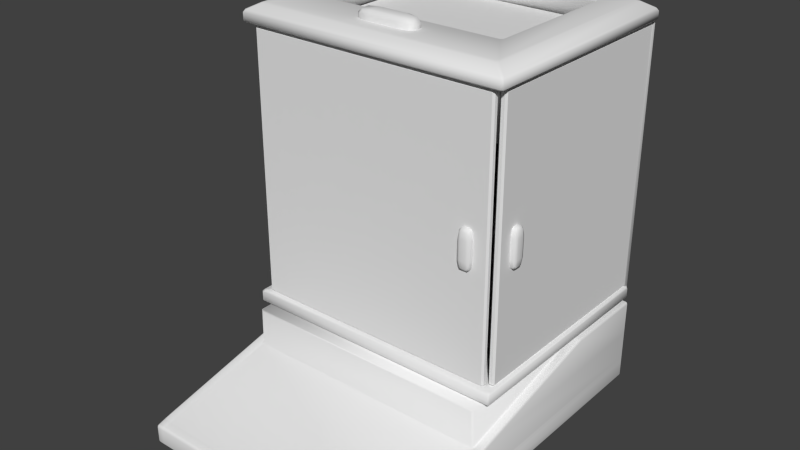 # Source: balancaPrecisaoSlide.blend  (saved by Blender 2.68.0; exported with 4.5.12 LTS)
import bpy
from mathutils import Matrix  # noqa: F401  (used for matrix-valued properties, if any)

bpy.ops.wm.read_factory_settings(use_empty=True)
scene = bpy.context.scene
scene.name = 'Scene'

# ---- collections
col_collection_1 = bpy.data.collections.new('Collection 1'); scene.collection.children.link(col_collection_1)

# ---- materials (node trees are filled in below, after node groups)
mat_material_001 = bpy.data.materials.new('Material.001')
mat_material_001.alpha_threshold = 0.0
mat_material_001.use_transparent_shadow = False
mat_material_001.roughness = 0.5
mat_material_001.line_color = (0.0, 0.0, 0.0, 1.0)
mat_material = bpy.data.materials.new('Material')
mat_material.alpha_threshold = 0.0
mat_material.use_transparent_shadow = False
mat_material.roughness = 0.5
mat_material.line_color = (0.0, 0.0, 0.0, 1.0)

# ---- material node trees

# ---- world
world_world = bpy.data.worlds.new('World'); scene.world = world_world
world_world.color = (0.05088, 0.05088, 0.05088)
world_world.use_sun_shadow = False
world_world.sun_shadow_jitter_overblur = 0.0
world_world.cycles.sampling_method = 'MANUAL'
world_world.cycles.sample_map_resolution = 256

# ---- meshes
me_base_003 = bpy.data.meshes.new('base.003')
me_base_003.from_pydata([(2.15, -0.08148, -0.2284), (2.15, -0.1127, 0.08485), (2.15, -0.08148, 0.1893), (2.219, -0.08148, 0.1893), (2.219, -0.08148, -0.2284), (2.15, -0.1127, -0.124), (2.219, -0.1127, -0.124), (2.219, -0.1127, 0.08485), (2.115, -0.08148, -0.124), (2.115, -0.08148, 0.08485), (2.253, -0.08148, 0.08485), (2.253, -0.08148, -0.124), (2.124, -0.08148, 0.1632), (2.219, -0.1049, 0.1632), (2.245, -0.08148, -0.2023), (2.15, -0.1049, -0.2023), (2.245, -0.1049, 0.08485), (2.124, -0.1049, -0.124), (2.245, -0.08148, 0.1632), (2.15, -0.1049, 0.1632), (2.219, -0.1049, -0.2023), (2.124, -0.08148, -0.2023), (2.245, -0.1049, -0.124), (2.124, -0.1049, 0.08485), (2.15, -0.05024, 0.1893), (2.219, -0.05024, 0.1893), (2.184, -0.08148, 0.1893), (2.15, -0.05024, -0.2284), (2.219, -0.05024, -0.2284), (2.184, -0.08148, -0.2284), (2.15, -0.1127, -0.01958), (2.219, -0.1127, -0.01958), (2.184, -0.1127, -0.124), (2.184, -0.1127, 0.08485), (2.115, -0.05024, -0.124), (2.115, -0.05024, 0.08485), (2.115, -0.08148, -0.01958), (2.253, -0.05024, 0.08485), (2.253, -0.05024, -0.124), (2.253, -0.08148, -0.01958), (2.131, -0.09883, 0.1429), (2.131, -0.09883, -0.182), (2.238, -0.09883, 0.1429), (2.238, -0.09883, -0.182), (2.245, -0.05024, 0.1632), (2.124, -0.05024, 0.1632), (2.184, -0.1049, 0.1632), (2.245, -0.05024, -0.2023), (2.184, -0.1049, -0.2023), (2.124, -0.05024, -0.2023), (2.245, -0.1049, -0.01958), (2.124, -0.1049, -0.01958), (2.184, -0.05024, 0.1893), (2.184, -0.05024, -0.2284), (2.184, -0.1127, -0.01958), (2.115, -0.05024, -0.01958), (2.253, -0.05024, -0.01958), (0.01828, -0.05187, -1.375), (0.01828, -0.03387, -1.393), (0.0001342, -0.03387, -1.375), (2.413, -0.03387, -1.375), (2.394, -0.03387, -1.393), (2.394, -0.05187, -1.375), (0.0001342, -0.03387, 1.468), (0.01828, -0.03387, 1.486), (0.01828, -0.05187, 1.468), (2.394, -0.05187, 1.468), (2.394, -0.03387, 1.486), (2.413, -0.03387, 1.468), (0.0001342, -0.0005124, -1.375), (0.01828, -0.0005124, -1.393), (0.01828, 0.01749, -1.375), (2.394, 0.01749, -1.375), (2.394, -0.0005134, -1.393), (2.413, -0.0005134, -1.375), (0.01828, 0.01749, 1.468), (0.01828, -0.0005124, 1.486), (0.0001342, -0.0005124, 1.468), (2.413, -0.0005134, 1.468), (2.394, -0.0005134, 1.486), (2.394, 0.01749, 1.468)], [], [(0, 27, 53, 29), (0, 29, 48, 15), (0, 15, 41, 21), (0, 21, 49, 27), (1, 30, 54, 33), (1, 33, 46, 19), (1, 19, 40, 23), (1, 23, 51, 30), (2, 19, 46, 26), (2, 26, 52, 24), (2, 24, 45, 12), (2, 12, 40, 19), (3, 13, 42, 18), (3, 18, 44, 25), (3, 25, 52, 26), (3, 26, 46, 13), (4, 28, 47, 14), (4, 14, 43, 20), (4, 20, 48, 29), (4, 29, 53, 28), (5, 15, 48, 32), (5, 32, 54, 30), (5, 30, 51, 17), (5, 17, 41, 15), (6, 20, 43, 22), (6, 22, 50, 31), (6, 31, 54, 32), (6, 32, 48, 20), (7, 31, 50, 16), (7, 16, 42, 13), (7, 13, 46, 33), (7, 33, 54, 31), (8, 17, 51, 36), (8, 36, 55, 34), (8, 34, 49, 21), (8, 21, 41, 17), (9, 23, 40, 12), (9, 12, 45, 35), (9, 35, 55, 36), (9, 36, 51, 23), (10, 16, 50, 39), (10, 39, 56, 37), (10, 37, 44, 18), (10, 18, 42, 16), (11, 22, 43, 14), (11, 14, 47, 38), (11, 38, 56, 39), (11, 39, 50, 22), (63, 77, 69, 59), (67, 79, 76, 64), (60, 74, 78, 68), (71, 75, 80, 72), (57, 62, 66, 65), (57, 59, 58), (60, 62, 61), (63, 65, 64), (66, 68, 67), (69, 71, 70), (72, 74, 73), (75, 77, 76), (78, 80, 79), (57, 58, 61, 62), (64, 65, 66, 67), (59, 57, 65, 63), (62, 60, 68, 66), (70, 71, 72, 73), (75, 76, 79, 80), (71, 69, 77, 75), (74, 72, 80, 78), (73, 74, 60, 61), (67, 68, 78, 79), (76, 77, 63, 64), (58, 59, 69, 70), (58, 70, 73, 61)])
me_base_003.polygons.foreach_set('use_smooth', [1, 1, 1, 1, 1, 1, 1, 1, 1, 1, 1, 1, 1, 1, 1, 1, 1, 1, 1, 1, 1, 1, 1, 1, 1, 1, 1, 1, 1, 1, 1, 1, 1, 1, 1, 1, 1, 1, 1, 1, 1, 1, 1, 1, 1, 1, 1, 1, 0, 0, 0, 0, 0, 0, 0, 0, 0, 0, 0, 0, 0, 0, 0, 0, 0, 0, 0, 0, 0, 0, 0, 0, 0, 0])
_uv = me_base_003.uv_layers.new(name='UVMap')
_uv.uv.foreach_set('vector', [0.04034, 0.02327, 0.0435, 0.02007, 0.04676, 0.02423, 0.04304, 0.02692, 0.04034, 0.02327, 0.04304, 0.02692, 0.0389, 0.0299, 0.036, 0.02558, 0.04034, 0.02327, 0.036, 0.02558, 0.03296, 0.02218, 0.03658, 0.02048, 0.04034, 0.02327, 0.03658, 0.02048, 0.03897, 0.01667, 0.0435, 0.02007, 0.03033, 0.07885, 0.03014, 0.06267, 0.03538, 0.06267, 0.03551, 0.07872, 0.03033, 0.07885, 0.03551, 0.07872, 0.03605, 0.09089, 0.03075, 0.09111, 0.03033, 0.07885, 0.03075, 0.09111, 0.02744, 0.08814, 0.02621, 0.079, 0.03033, 0.07885, 0.02621, 0.079, 0.02601, 0.06267, 0.03014, 0.06267, 0.04033, 0.1021, 0.036, 0.09974, 0.0389, 0.09543, 0.04304, 0.09841, 0.04033, 0.1021, 0.04304, 0.09841, 0.04676, 0.1011, 0.0435, 0.1053, 0.04033, 0.1021, 0.0435, 0.1053, 0.03896, 0.1086, 0.03658, 0.1048, 0.04033, 0.1021, 0.03658, 0.1048, 0.03296, 0.1031, 0.036, 0.09974, 0.04564, 0.0947, 0.04208, 0.09132, 0.04435, 0.08737, 0.0471, 0.09026, 0.04564, 0.0947, 0.0471, 0.09026, 0.05146, 0.09132, 0.04968, 0.09669, 0.04564, 0.0947, 0.04968, 0.09669, 0.04676, 0.1011, 0.04304, 0.09841, 0.04564, 0.0947, 0.04304, 0.09841, 0.0389, 0.09543, 0.04208, 0.09132, 0.04564, 0.03063, 0.04968, 0.02864, 0.05146, 0.03402, 0.0471, 0.03507, 0.04564, 0.03063, 0.0471, 0.03507, 0.04435, 0.03797, 0.04208, 0.03401, 0.04564, 0.03063, 0.04208, 0.03401, 0.0389, 0.0299, 0.04304, 0.02692, 0.04564, 0.03063, 0.04304, 0.02692, 0.04676, 0.02423, 0.04968, 0.02864, 0.03032, 0.04649, 0.03074, 0.03422, 0.03605, 0.03444, 0.0355, 0.04661, 0.03032, 0.04649, 0.0355, 0.04661, 0.03538, 0.06267, 0.03014, 0.06267, 0.03032, 0.04649, 0.03014, 0.06267, 0.02601, 0.06267, 0.0262, 0.04634, 0.03032, 0.04649, 0.0262, 0.04634, 0.02743, 0.0372, 0.03074, 0.03422, 0.04064, 0.04676, 0.04134, 0.0347, 0.04435, 0.03797, 0.04458, 0.04685, 0.04064, 0.04676, 0.04458, 0.04685, 0.04472, 0.06267, 0.04059, 0.06267, 0.04064, 0.04676, 0.04059, 0.06267, 0.03538, 0.06267, 0.0355, 0.04661, 0.04064, 0.04676, 0.0355, 0.04661, 0.03605, 0.03444, 0.04134, 0.0347, 0.04064, 0.07857, 0.04059, 0.06267, 0.04472, 0.06267, 0.04458, 0.07848, 0.04064, 0.07857, 0.04458, 0.07848, 0.04435, 0.08737, 0.04135, 0.09063, 0.04064, 0.07857, 0.04135, 0.09063, 0.03605, 0.09089, 0.03551, 0.07872, 0.04064, 0.07857, 0.03551, 0.07872, 0.03538, 0.06267, 0.04059, 0.06267, 0.02683, 0.01449, 0.02531, 0.01803, 0.01117, 0.01037, 0.01275, 0.006792, 0.02683, 0.01449, 0.01275, 0.006792, 0.01473, 0.002299, 0.02892, 0.009998, 0.02683, 0.01449, 0.02892, 0.009998, 0.03897, 0.01667, 0.03658, 0.02048, 0.02683, 0.01449, 0.03658, 0.02048, 0.03296, 0.02218, 0.02531, 0.01803, 0.02663, 0.1106, 0.02512, 0.1071, 0.03296, 0.1031, 0.03658, 0.1048, 0.02663, 0.1106, 0.03658, 0.1048, 0.03896, 0.1086, 0.02872, 0.1151, 0.02663, 0.1106, 0.02872, 0.1151, 0.01433, 0.1236, 0.01235, 0.1191, 0.02663, 0.1106, 0.01235, 0.1191, 0.01078, 0.1155, 0.02512, 0.1071, 0.04825, 0.07869, 0.04458, 0.07848, 0.04472, 0.06267, 0.04859, 0.06267, 0.04825, 0.07869, 0.04859, 0.06267, 0.05341, 0.06267, 0.05314, 0.07908, 0.04825, 0.07869, 0.05314, 0.07908, 0.05146, 0.09132, 0.0471, 0.09026, 0.04825, 0.07869, 0.0471, 0.09026, 0.04435, 0.08737, 0.04458, 0.07848, 0.04825, 0.04664, 0.04458, 0.04685, 0.04435, 0.03797, 0.0471, 0.03507, 0.04825, 0.04664, 0.0471, 0.03507, 0.05146, 0.03402, 0.05314, 0.04625, 0.04825, 0.04664, 0.05314, 0.04625, 0.05341, 0.06267, 0.04859, 0.06267, 0.04825, 0.04664, 0.04859, 0.06267, 0.04472, 0.06267, 0.04458, 0.04685, 0.04343, 0.89, 0.04324, 0.8756, 0.7707, 0.8752, 0.7709, 0.8896, 0.01655, 0.1741, 0.02856, 0.1741, 0.02856, 0.8624, 0.01655, 0.8623, 0.771, 0.1466, 0.7712, 0.161, 0.04372, 0.1614, 0.04352, 0.147, 0.7739, 0.8624, 0.04057, 0.8624, 0.04057, 0.1742, 0.7739, 0.1742, 0.04376, 0.1813, 0.7692, 0.1813, 0.7692, 0.8582, 0.04376, 0.8582, 0.7736, 0.9028, 0.7709, 0.8896, 0.7835, 0.8918, 0.771, 0.1466, 0.7742, 0.1338, 0.7842, 0.145, 0.04343, 0.89, 0.04029, 0.9028, 0.0302, 0.8916, 0.04086, 0.1338, 0.04352, 0.147, 0.03094, 0.1448, 0.7707, 0.8752, 0.7739, 0.8624, 0.784, 0.8736, 0.7739, 0.1742, 0.7712, 0.161, 0.7838, 0.1632, 0.04057, 0.8624, 0.04324, 0.8756, 0.03065, 0.8735, 0.04372, 0.1614, 0.04057, 0.1742, 0.03048, 0.163, 0.8099, 0.8625, 0.7979, 0.8625, 0.7979, 0.1743, 0.8099, 0.1743, 0.01655, 0.8623, 0.004539, 0.8623, 0.004539, 0.1741, 0.01655, 0.1741, 0.7709, 0.8896, 0.7736, 0.9028, 0.04029, 0.9028, 0.04343, 0.89, 0.7742, 0.1338, 0.771, 0.1466, 0.04352, 0.147, 0.04086, 0.1338, 0.7859, 0.8625, 0.7739, 0.8624, 0.7739, 0.1742, 0.7859, 0.1742, 0.04057, 0.8624, 0.02856, 0.8624, 0.02856, 0.1741, 0.04057, 0.1742, 0.7739, 0.8624, 0.7707, 0.8752, 0.04324, 0.8756, 0.04057, 0.8624, 0.7712, 0.161, 0.7739, 0.1742, 0.04057, 0.1742, 0.04372, 0.1614, 0.7838, 0.1632, 0.7712, 0.161, 0.771, 0.1466, 0.7842, 0.145, 0.03094, 0.1448, 0.04352, 0.147, 0.04372, 0.1614, 0.03048, 0.163, 0.03065, 0.8735, 0.04324, 0.8756, 0.04343, 0.89, 0.0302, 0.8916, 0.7835, 0.8918, 0.7709, 0.8896, 0.7707, 0.8752, 0.784, 0.8736, 0.7979, 0.8625, 0.7859, 0.8625, 0.7859, 0.1742, 0.7979, 0.1743])
me_base_003.materials.append(mat_material_001)
me_base_003.use_remesh_preserve_volume = False
me_base_003.use_remesh_preserve_attributes = False
me_base_003.use_mirror_vertex_groups = False
me_base_003.update()
me_base_002 = bpy.data.meshes.new('base.002')
me_base_002.from_pydata([(2.15, -0.08148, -0.2284), (2.15, -0.1127, 0.08485), (2.15, -0.08148, 0.1893), (2.219, -0.08148, 0.1893), (2.219, -0.08148, -0.2284), (2.15, -0.1127, -0.124), (2.219, -0.1127, -0.124), (2.219, -0.1127, 0.08485), (2.115, -0.08148, -0.124), (2.115, -0.08148, 0.08485), (2.253, -0.08148, 0.08485), (2.253, -0.08148, -0.124), (2.124, -0.08148, 0.1632), (2.219, -0.1049, 0.1632), (2.245, -0.08148, -0.2023), (2.15, -0.1049, -0.2023), (2.245, -0.1049, 0.08485), (2.124, -0.1049, -0.124), (2.245, -0.08148, 0.1632), (2.15, -0.1049, 0.1632), (2.219, -0.1049, -0.2023), (2.124, -0.08148, -0.2023), (2.245, -0.1049, -0.124), (2.124, -0.1049, 0.08485), (2.15, -0.05024, 0.1893), (2.219, -0.05024, 0.1893), (2.184, -0.08148, 0.1893), (2.15, -0.05024, -0.2284), (2.219, -0.05024, -0.2284), (2.184, -0.08148, -0.2284), (2.15, -0.1127, -0.01958), (2.219, -0.1127, -0.01958), (2.184, -0.1127, -0.124), (2.184, -0.1127, 0.08485), (2.115, -0.05024, -0.124), (2.115, -0.05024, 0.08485), (2.115, -0.08148, -0.01958), (2.253, -0.05024, 0.08485), (2.253, -0.05024, -0.124), (2.253, -0.08148, -0.01958), (2.131, -0.09883, 0.1429), (2.131, -0.09883, -0.182), (2.238, -0.09883, 0.1429), (2.238, -0.09883, -0.182), (2.245, -0.05024, 0.1632), (2.124, -0.05024, 0.1632), (2.184, -0.1049, 0.1632), (2.245, -0.05024, -0.2023), (2.184, -0.1049, -0.2023), (2.124, -0.05024, -0.2023), (2.245, -0.1049, -0.01958), (2.124, -0.1049, -0.01958), (2.184, -0.05024, 0.1893), (2.184, -0.05024, -0.2284), (2.184, -0.1127, -0.01958), (2.115, -0.05024, -0.01958), (2.253, -0.05024, -0.01958), (0.01828, -0.05187, -1.375), (0.01828, -0.03387, -1.393), (0.0001342, -0.03387, -1.375), (2.413, -0.03387, -1.375), (2.394, -0.03387, -1.393), (2.394, -0.05187, -1.375), (0.0001342, -0.03387, 1.468), (0.01828, -0.03387, 1.486), (0.01828, -0.05187, 1.468), (2.394, -0.05187, 1.468), (2.394, -0.03387, 1.486), (2.413, -0.03387, 1.468), (0.0001342, -0.0005124, -1.375), (0.01828, -0.0005124, -1.393), (0.01828, 0.01749, -1.375), (2.394, 0.01749, -1.375), (2.394, -0.0005134, -1.393), (2.413, -0.0005134, -1.375), (0.01828, 0.01749, 1.468), (0.01828, -0.0005124, 1.486), (0.0001342, -0.0005124, 1.468), (2.413, -0.0005134, 1.468), (2.394, -0.0005134, 1.486), (2.394, 0.01749, 1.468)], [], [(0, 27, 53, 29), (0, 29, 48, 15), (0, 15, 41, 21), (0, 21, 49, 27), (1, 30, 54, 33), (1, 33, 46, 19), (1, 19, 40, 23), (1, 23, 51, 30), (2, 19, 46, 26), (2, 26, 52, 24), (2, 24, 45, 12), (2, 12, 40, 19), (3, 13, 42, 18), (3, 18, 44, 25), (3, 25, 52, 26), (3, 26, 46, 13), (4, 28, 47, 14), (4, 14, 43, 20), (4, 20, 48, 29), (4, 29, 53, 28), (5, 15, 48, 32), (5, 32, 54, 30), (5, 30, 51, 17), (5, 17, 41, 15), (6, 20, 43, 22), (6, 22, 50, 31), (6, 31, 54, 32), (6, 32, 48, 20), (7, 31, 50, 16), (7, 16, 42, 13), (7, 13, 46, 33), (7, 33, 54, 31), (8, 17, 51, 36), (8, 36, 55, 34), (8, 34, 49, 21), (8, 21, 41, 17), (9, 23, 40, 12), (9, 12, 45, 35), (9, 35, 55, 36), (9, 36, 51, 23), (10, 16, 50, 39), (10, 39, 56, 37), (10, 37, 44, 18), (10, 18, 42, 16), (11, 22, 43, 14), (11, 14, 47, 38), (11, 38, 56, 39), (11, 39, 50, 22), (63, 77, 69, 59), (67, 79, 76, 64), (60, 74, 78, 68), (71, 75, 80, 72), (57, 62, 66, 65), (57, 59, 58), (60, 62, 61), (63, 65, 64), (66, 68, 67), (69, 71, 70), (72, 74, 73), (75, 77, 76), (78, 80, 79), (57, 58, 61, 62), (64, 65, 66, 67), (59, 57, 65, 63), (62, 60, 68, 66), (70, 71, 72, 73), (75, 76, 79, 80), (71, 69, 77, 75), (74, 72, 80, 78), (73, 74, 60, 61), (67, 68, 78, 79), (76, 77, 63, 64), (58, 59, 69, 70), (58, 70, 73, 61)])
me_base_002.polygons.foreach_set('use_smooth', [1, 1, 1, 1, 1, 1, 1, 1, 1, 1, 1, 1, 1, 1, 1, 1, 1, 1, 1, 1, 1, 1, 1, 1, 1, 1, 1, 1, 1, 1, 1, 1, 1, 1, 1, 1, 1, 1, 1, 1, 1, 1, 1, 1, 1, 1, 1, 1, 0, 0, 0, 0, 0, 0, 0, 0, 0, 0, 0, 0, 0, 0, 0, 0, 0, 0, 0, 0, 0, 0, 0, 0, 0, 0])
_uv = me_base_002.uv_layers.new(name='UVMap')
_uv.uv.foreach_set('vector', [0.04034, 0.02327, 0.0435, 0.02007, 0.04676, 0.02423, 0.04304, 0.02692, 0.04034, 0.02327, 0.04304, 0.02692, 0.0389, 0.0299, 0.036, 0.02558, 0.04034, 0.02327, 0.036, 0.02558, 0.03296, 0.02218, 0.03658, 0.02048, 0.04034, 0.02327, 0.03658, 0.02048, 0.03897, 0.01667, 0.0435, 0.02007, 0.03033, 0.07885, 0.03014, 0.06267, 0.03538, 0.06267, 0.03551, 0.07872, 0.03033, 0.07885, 0.03551, 0.07872, 0.03605, 0.09089, 0.03075, 0.09111, 0.03033, 0.07885, 0.03075, 0.09111, 0.02744, 0.08814, 0.02621, 0.079, 0.03033, 0.07885, 0.02621, 0.079, 0.02601, 0.06267, 0.03014, 0.06267, 0.04033, 0.1021, 0.036, 0.09974, 0.0389, 0.09543, 0.04304, 0.09841, 0.04033, 0.1021, 0.04304, 0.09841, 0.04676, 0.1011, 0.0435, 0.1053, 0.04033, 0.1021, 0.0435, 0.1053, 0.03896, 0.1086, 0.03658, 0.1048, 0.04033, 0.1021, 0.03658, 0.1048, 0.03296, 0.1031, 0.036, 0.09974, 0.04564, 0.0947, 0.04208, 0.09132, 0.04435, 0.08737, 0.0471, 0.09026, 0.04564, 0.0947, 0.0471, 0.09026, 0.05146, 0.09132, 0.04968, 0.09669, 0.04564, 0.0947, 0.04968, 0.09669, 0.04676, 0.1011, 0.04304, 0.09841, 0.04564, 0.0947, 0.04304, 0.09841, 0.0389, 0.09543, 0.04208, 0.09132, 0.04564, 0.03063, 0.04968, 0.02864, 0.05146, 0.03402, 0.0471, 0.03507, 0.04564, 0.03063, 0.0471, 0.03507, 0.04435, 0.03797, 0.04208, 0.03401, 0.04564, 0.03063, 0.04208, 0.03401, 0.0389, 0.0299, 0.04304, 0.02692, 0.04564, 0.03063, 0.04304, 0.02692, 0.04676, 0.02423, 0.04968, 0.02864, 0.03032, 0.04649, 0.03074, 0.03422, 0.03605, 0.03444, 0.0355, 0.04661, 0.03032, 0.04649, 0.0355, 0.04661, 0.03538, 0.06267, 0.03014, 0.06267, 0.03032, 0.04649, 0.03014, 0.06267, 0.02601, 0.06267, 0.0262, 0.04634, 0.03032, 0.04649, 0.0262, 0.04634, 0.02743, 0.0372, 0.03074, 0.03422, 0.04064, 0.04676, 0.04134, 0.0347, 0.04435, 0.03797, 0.04458, 0.04685, 0.04064, 0.04676, 0.04458, 0.04685, 0.04472, 0.06267, 0.04059, 0.06267, 0.04064, 0.04676, 0.04059, 0.06267, 0.03538, 0.06267, 0.0355, 0.04661, 0.04064, 0.04676, 0.0355, 0.04661, 0.03605, 0.03444, 0.04134, 0.0347, 0.04064, 0.07857, 0.04059, 0.06267, 0.04472, 0.06267, 0.04458, 0.07848, 0.04064, 0.07857, 0.04458, 0.07848, 0.04435, 0.08737, 0.04135, 0.09063, 0.04064, 0.07857, 0.04135, 0.09063, 0.03605, 0.09089, 0.03551, 0.07872, 0.04064, 0.07857, 0.03551, 0.07872, 0.03538, 0.06267, 0.04059, 0.06267, 0.02683, 0.01449, 0.02531, 0.01803, 0.01117, 0.01037, 0.01275, 0.006792, 0.02683, 0.01449, 0.01275, 0.006792, 0.01473, 0.002299, 0.02892, 0.009998, 0.02683, 0.01449, 0.02892, 0.009998, 0.03897, 0.01667, 0.03658, 0.02048, 0.02683, 0.01449, 0.03658, 0.02048, 0.03296, 0.02218, 0.02531, 0.01803, 0.02663, 0.1106, 0.02512, 0.1071, 0.03296, 0.1031, 0.03658, 0.1048, 0.02663, 0.1106, 0.03658, 0.1048, 0.03896, 0.1086, 0.02872, 0.1151, 0.02663, 0.1106, 0.02872, 0.1151, 0.01433, 0.1236, 0.01235, 0.1191, 0.02663, 0.1106, 0.01235, 0.1191, 0.01078, 0.1155, 0.02512, 0.1071, 0.04825, 0.07869, 0.04458, 0.07848, 0.04472, 0.06267, 0.04859, 0.06267, 0.04825, 0.07869, 0.04859, 0.06267, 0.05341, 0.06267, 0.05314, 0.07908, 0.04825, 0.07869, 0.05314, 0.07908, 0.05146, 0.09132, 0.0471, 0.09026, 0.04825, 0.07869, 0.0471, 0.09026, 0.04435, 0.08737, 0.04458, 0.07848, 0.04825, 0.04664, 0.04458, 0.04685, 0.04435, 0.03797, 0.0471, 0.03507, 0.04825, 0.04664, 0.0471, 0.03507, 0.05146, 0.03402, 0.05314, 0.04625, 0.04825, 0.04664, 0.05314, 0.04625, 0.05341, 0.06267, 0.04859, 0.06267, 0.04825, 0.04664, 0.04859, 0.06267, 0.04472, 0.06267, 0.04458, 0.04685, 0.04343, 0.89, 0.04324, 0.8756, 0.7707, 0.8752, 0.7709, 0.8896, 0.01655, 0.1741, 0.02856, 0.1741, 0.02856, 0.8624, 0.01655, 0.8623, 0.771, 0.1466, 0.7712, 0.161, 0.04372, 0.1614, 0.04352, 0.147, 0.7739, 0.8624, 0.04057, 0.8624, 0.04057, 0.1742, 0.7739, 0.1742, 0.04376, 0.1813, 0.7692, 0.1813, 0.7692, 0.8582, 0.04376, 0.8582, 0.7736, 0.9028, 0.7709, 0.8896, 0.7835, 0.8918, 0.771, 0.1466, 0.7742, 0.1338, 0.7842, 0.145, 0.04343, 0.89, 0.04029, 0.9028, 0.0302, 0.8916, 0.04086, 0.1338, 0.04352, 0.147, 0.03094, 0.1448, 0.7707, 0.8752, 0.7739, 0.8624, 0.784, 0.8736, 0.7739, 0.1742, 0.7712, 0.161, 0.7838, 0.1632, 0.04057, 0.8624, 0.04324, 0.8756, 0.03065, 0.8735, 0.04372, 0.1614, 0.04057, 0.1742, 0.03048, 0.163, 0.8099, 0.8625, 0.7979, 0.8625, 0.7979, 0.1743, 0.8099, 0.1743, 0.01655, 0.8623, 0.004539, 0.8623, 0.004539, 0.1741, 0.01655, 0.1741, 0.7709, 0.8896, 0.7736, 0.9028, 0.04029, 0.9028, 0.04343, 0.89, 0.7742, 0.1338, 0.771, 0.1466, 0.04352, 0.147, 0.04086, 0.1338, 0.7859, 0.8625, 0.7739, 0.8624, 0.7739, 0.1742, 0.7859, 0.1742, 0.04057, 0.8624, 0.02856, 0.8624, 0.02856, 0.1741, 0.04057, 0.1742, 0.7739, 0.8624, 0.7707, 0.8752, 0.04324, 0.8756, 0.04057, 0.8624, 0.7712, 0.161, 0.7739, 0.1742, 0.04057, 0.1742, 0.04372, 0.1614, 0.7838, 0.1632, 0.7712, 0.161, 0.771, 0.1466, 0.7842, 0.145, 0.03094, 0.1448, 0.04352, 0.147, 0.04372, 0.1614, 0.03048, 0.163, 0.03065, 0.8735, 0.04324, 0.8756, 0.04343, 0.89, 0.0302, 0.8916, 0.7835, 0.8918, 0.7709, 0.8896, 0.7707, 0.8752, 0.784, 0.8736, 0.7979, 0.8625, 0.7859, 0.8625, 0.7859, 0.1742, 0.7979, 0.1743])
me_base_002.materials.append(mat_material_001)
me_base_002.use_remesh_preserve_volume = False
me_base_002.use_remesh_preserve_attributes = False
me_base_002.use_mirror_vertex_groups = False
me_base_002.update()
me_base_001 = bpy.data.meshes.new('base.001')
me_base_001.from_pydata([(2.494, -0.08148, -0.2284), (2.494, -0.1127, 0.08485), (2.494, -0.08148, 0.1893), (2.563, -0.08148, 0.1893), (2.563, -0.08148, -0.2284), (2.494, -0.1127, -0.124), (2.563, -0.1127, -0.124), (2.563, -0.1127, 0.08485), (2.459, -0.08148, -0.124), (2.459, -0.08148, 0.08485), (2.597, -0.08148, 0.08485), (2.597, -0.08148, -0.124), (2.468, -0.08148, 0.1632), (2.563, -0.1049, 0.1632), (2.589, -0.08148, -0.2023), (2.494, -0.1049, -0.2023), (2.589, -0.1049, 0.08485), (2.468, -0.1049, -0.124), (2.589, -0.08148, 0.1632), (2.494, -0.1049, 0.1632), (2.563, -0.1049, -0.2023), (2.468, -0.08148, -0.2023), (2.589, -0.1049, -0.124), (2.468, -0.1049, 0.08485), (2.494, -0.05024, 0.1893), (2.563, -0.05024, 0.1893), (2.528, -0.08148, 0.1893), (2.494, -0.05024, -0.2284), (2.563, -0.05024, -0.2284), (2.528, -0.08148, -0.2284), (2.494, -0.1127, -0.01958), (2.563, -0.1127, -0.01958), (2.528, -0.1127, -0.124), (2.528, -0.1127, 0.08485), (2.459, -0.05024, -0.124), (2.459, -0.05024, 0.08485), (2.459, -0.08148, -0.01958), (2.597, -0.05024, 0.08485), (2.597, -0.05024, -0.124), (2.597, -0.08148, -0.01958), (2.475, -0.09883, 0.1429), (2.475, -0.09883, -0.182), (2.582, -0.09883, 0.1429), (2.582, -0.09883, -0.182), (2.589, -0.05024, 0.1632), (2.468, -0.05024, 0.1632), (2.528, -0.1049, 0.1632), (2.589, -0.05024, -0.2023), (2.528, -0.1049, -0.2023), (2.468, -0.05024, -0.2023), (2.589, -0.1049, -0.01958), (2.468, -0.1049, -0.01958), (2.528, -0.05024, 0.1893), (2.528, -0.05024, -0.2284), (2.528, -0.1127, -0.01958), (2.459, -0.05024, -0.01958), (2.597, -0.05024, -0.01958), (0.01828, -0.05187, -1.375), (0.01828, -0.03387, -1.393), (0.0001342, -0.03387, -1.375), (2.757, -0.03387, -1.375), (2.738, -0.03387, -1.393), (2.738, -0.05187, -1.375), (0.0001342, -0.03387, 1.468), (0.01828, -0.03387, 1.486), (0.01828, -0.05187, 1.468), (2.738, -0.05187, 1.468), (2.738, -0.03387, 1.486), (2.757, -0.03387, 1.468), (0.0001342, -0.0005124, -1.375), (0.01828, -0.0005124, -1.393), (0.01828, 0.01749, -1.375), (2.738, 0.01749, -1.375), (2.738, -0.0005132, -1.393), (2.757, -0.0005132, -1.375), (0.01828, 0.01749, 1.468), (0.01828, -0.0005124, 1.486), (0.0001342, -0.0005124, 1.468), (2.757, -0.0005132, 1.468), (2.738, -0.0005132, 1.486), (2.738, 0.01749, 1.468)], [], [(0, 27, 53, 29), (0, 29, 48, 15), (0, 15, 41, 21), (0, 21, 49, 27), (1, 30, 54, 33), (1, 33, 46, 19), (1, 19, 40, 23), (1, 23, 51, 30), (2, 19, 46, 26), (2, 26, 52, 24), (2, 24, 45, 12), (2, 12, 40, 19), (3, 13, 42, 18), (3, 18, 44, 25), (3, 25, 52, 26), (3, 26, 46, 13), (4, 28, 47, 14), (4, 14, 43, 20), (4, 20, 48, 29), (4, 29, 53, 28), (5, 15, 48, 32), (5, 32, 54, 30), (5, 30, 51, 17), (5, 17, 41, 15), (6, 20, 43, 22), (6, 22, 50, 31), (6, 31, 54, 32), (6, 32, 48, 20), (7, 31, 50, 16), (7, 16, 42, 13), (7, 13, 46, 33), (7, 33, 54, 31), (8, 17, 51, 36), (8, 36, 55, 34), (8, 34, 49, 21), (8, 21, 41, 17), (9, 23, 40, 12), (9, 12, 45, 35), (9, 35, 55, 36), (9, 36, 51, 23), (10, 16, 50, 39), (10, 39, 56, 37), (10, 37, 44, 18), (10, 18, 42, 16), (11, 22, 43, 14), (11, 14, 47, 38), (11, 38, 56, 39), (11, 39, 50, 22), (63, 77, 69, 59), (67, 79, 76, 64), (60, 74, 78, 68), (71, 75, 80, 72), (57, 62, 66, 65), (57, 59, 58), (60, 62, 61), (63, 65, 64), (66, 68, 67), (69, 71, 70), (72, 74, 73), (75, 77, 76), (78, 80, 79), (57, 58, 61, 62), (64, 65, 66, 67), (59, 57, 65, 63), (62, 60, 68, 66), (70, 71, 72, 73), (75, 76, 79, 80), (71, 69, 77, 75), (74, 72, 80, 78), (73, 74, 60, 61), (67, 68, 78, 79), (76, 77, 63, 64), (58, 59, 69, 70), (58, 70, 73, 61)])
me_base_001.polygons.foreach_set('use_smooth', [1, 1, 1, 1, 1, 1, 1, 1, 1, 1, 1, 1, 1, 1, 1, 1, 1, 1, 1, 1, 1, 1, 1, 1, 1, 1, 1, 1, 1, 1, 1, 1, 1, 1, 1, 1, 1, 1, 1, 1, 1, 1, 1, 1, 1, 1, 1, 1, 0, 0, 0, 0, 0, 0, 0, 0, 0, 0, 0, 0, 0, 0, 0, 0, 0, 0, 0, 0, 0, 0, 0, 0, 0, 0])
_uv = me_base_001.uv_layers.new(name='UVMap')
_uv.uv.foreach_set('vector', [0.04034, 0.02327, 0.0435, 0.02007, 0.04676, 0.02423, 0.04304, 0.02692, 0.04034, 0.02327, 0.04304, 0.02692, 0.0389, 0.0299, 0.036, 0.02558, 0.04034, 0.02327, 0.036, 0.02558, 0.03296, 0.02218, 0.03658, 0.02048, 0.04034, 0.02327, 0.03658, 0.02048, 0.03897, 0.01667, 0.0435, 0.02007, 0.03033, 0.07885, 0.03014, 0.06267, 0.03538, 0.06267, 0.03551, 0.07872, 0.03033, 0.07885, 0.03551, 0.07872, 0.03605, 0.09089, 0.03075, 0.09111, 0.03033, 0.07885, 0.03075, 0.09111, 0.02744, 0.08814, 0.02621, 0.079, 0.03033, 0.07885, 0.02621, 0.079, 0.02601, 0.06267, 0.03014, 0.06267, 0.04033, 0.1021, 0.036, 0.09974, 0.0389, 0.09543, 0.04304, 0.09841, 0.04033, 0.1021, 0.04304, 0.09841, 0.04676, 0.1011, 0.0435, 0.1053, 0.04033, 0.1021, 0.0435, 0.1053, 0.03896, 0.1086, 0.03658, 0.1048, 0.04033, 0.1021, 0.03658, 0.1048, 0.03296, 0.1031, 0.036, 0.09974, 0.04564, 0.0947, 0.04208, 0.09132, 0.04435, 0.08737, 0.0471, 0.09026, 0.04564, 0.0947, 0.0471, 0.09026, 0.05146, 0.09132, 0.04968, 0.09669, 0.04564, 0.0947, 0.04968, 0.09669, 0.04676, 0.1011, 0.04304, 0.09841, 0.04564, 0.0947, 0.04304, 0.09841, 0.0389, 0.09543, 0.04208, 0.09132, 0.04564, 0.03063, 0.04968, 0.02864, 0.05146, 0.03402, 0.0471, 0.03507, 0.04564, 0.03063, 0.0471, 0.03507, 0.04435, 0.03797, 0.04208, 0.03401, 0.04564, 0.03063, 0.04208, 0.03401, 0.0389, 0.0299, 0.04304, 0.02692, 0.04564, 0.03063, 0.04304, 0.02692, 0.04676, 0.02423, 0.04968, 0.02864, 0.03032, 0.04649, 0.03074, 0.03422, 0.03605, 0.03444, 0.0355, 0.04661, 0.03032, 0.04649, 0.0355, 0.04661, 0.03538, 0.06267, 0.03014, 0.06267, 0.03032, 0.04649, 0.03014, 0.06267, 0.02601, 0.06267, 0.0262, 0.04634, 0.03032, 0.04649, 0.0262, 0.04634, 0.02743, 0.0372, 0.03074, 0.03422, 0.04064, 0.04676, 0.04134, 0.0347, 0.04435, 0.03797, 0.04458, 0.04685, 0.04064, 0.04676, 0.04458, 0.04685, 0.04472, 0.06267, 0.04059, 0.06267, 0.04064, 0.04676, 0.04059, 0.06267, 0.03538, 0.06267, 0.0355, 0.04661, 0.04064, 0.04676, 0.0355, 0.04661, 0.03605, 0.03444, 0.04134, 0.0347, 0.04064, 0.07857, 0.04059, 0.06267, 0.04472, 0.06267, 0.04458, 0.07848, 0.04064, 0.07857, 0.04458, 0.07848, 0.04435, 0.08737, 0.04135, 0.09063, 0.04064, 0.07857, 0.04135, 0.09063, 0.03605, 0.09089, 0.03551, 0.07872, 0.04064, 0.07857, 0.03551, 0.07872, 0.03538, 0.06267, 0.04059, 0.06267, 0.02683, 0.01449, 0.02531, 0.01803, 0.01117, 0.01037, 0.01275, 0.006792, 0.02683, 0.01449, 0.01275, 0.006792, 0.01473, 0.002299, 0.02892, 0.009998, 0.02683, 0.01449, 0.02892, 0.009998, 0.03897, 0.01667, 0.03658, 0.02048, 0.02683, 0.01449, 0.03658, 0.02048, 0.03296, 0.02218, 0.02531, 0.01803, 0.02663, 0.1106, 0.02512, 0.1071, 0.03296, 0.1031, 0.03658, 0.1048, 0.02663, 0.1106, 0.03658, 0.1048, 0.03896, 0.1086, 0.02872, 0.1151, 0.02663, 0.1106, 0.02872, 0.1151, 0.01433, 0.1236, 0.01235, 0.1191, 0.02663, 0.1106, 0.01235, 0.1191, 0.01078, 0.1155, 0.02512, 0.1071, 0.04825, 0.07869, 0.04458, 0.07848, 0.04472, 0.06267, 0.04859, 0.06267, 0.04825, 0.07869, 0.04859, 0.06267, 0.05341, 0.06267, 0.05314, 0.07908, 0.04825, 0.07869, 0.05314, 0.07908, 0.05146, 0.09132, 0.0471, 0.09026, 0.04825, 0.07869, 0.0471, 0.09026, 0.04435, 0.08737, 0.04458, 0.07848, 0.04825, 0.04664, 0.04458, 0.04685, 0.04435, 0.03797, 0.0471, 0.03507, 0.04825, 0.04664, 0.0471, 0.03507, 0.05146, 0.03402, 0.05314, 0.04625, 0.04825, 0.04664, 0.05314, 0.04625, 0.05341, 0.06267, 0.04859, 0.06267, 0.04825, 0.04664, 0.04859, 0.06267, 0.04472, 0.06267, 0.04458, 0.04685, 0.04343, 0.89, 0.04324, 0.8756, 0.7707, 0.8752, 0.7709, 0.8896, 0.01655, 0.1741, 0.02856, 0.1741, 0.02856, 0.8624, 0.01655, 0.8623, 0.771, 0.1466, 0.7712, 0.161, 0.04372, 0.1614, 0.04352, 0.147, 0.7739, 0.8624, 0.04057, 0.8624, 0.04057, 0.1742, 0.7739, 0.1742, 0.04376, 0.1813, 0.7692, 0.1813, 0.7692, 0.8582, 0.04376, 0.8582, 0.7736, 0.9028, 0.7709, 0.8896, 0.7835, 0.8918, 0.771, 0.1466, 0.7742, 0.1338, 0.7842, 0.145, 0.04343, 0.89, 0.04029, 0.9028, 0.0302, 0.8916, 0.04086, 0.1338, 0.04352, 0.147, 0.03094, 0.1448, 0.7707, 0.8752, 0.7739, 0.8624, 0.784, 0.8736, 0.7739, 0.1742, 0.7712, 0.161, 0.7838, 0.1632, 0.04057, 0.8624, 0.04324, 0.8756, 0.03065, 0.8735, 0.04372, 0.1614, 0.04057, 0.1742, 0.03048, 0.163, 0.8099, 0.8625, 0.7979, 0.8625, 0.7979, 0.1743, 0.8099, 0.1743, 0.01655, 0.8623, 0.004539, 0.8623, 0.004539, 0.1741, 0.01655, 0.1741, 0.7709, 0.8896, 0.7736, 0.9028, 0.04029, 0.9028, 0.04343, 0.89, 0.7742, 0.1338, 0.771, 0.1466, 0.04352, 0.147, 0.04086, 0.1338, 0.7859, 0.8625, 0.7739, 0.8624, 0.7739, 0.1742, 0.7859, 0.1742, 0.04057, 0.8624, 0.02856, 0.8624, 0.02856, 0.1741, 0.04057, 0.1742, 0.7739, 0.8624, 0.7707, 0.8752, 0.04324, 0.8756, 0.04057, 0.8624, 0.7712, 0.161, 0.7739, 0.1742, 0.04057, 0.1742, 0.04372, 0.1614, 0.7838, 0.1632, 0.7712, 0.161, 0.771, 0.1466, 0.7842, 0.145, 0.03094, 0.1448, 0.04352, 0.147, 0.04372, 0.1614, 0.03048, 0.163, 0.03065, 0.8735, 0.04324, 0.8756, 0.04343, 0.89, 0.0302, 0.8916, 0.7835, 0.8918, 0.7709, 0.8896, 0.7707, 0.8752, 0.784, 0.8736, 0.7979, 0.8625, 0.7859, 0.8625, 0.7859, 0.1742, 0.7979, 0.1743])
me_base_001.materials.append(mat_material_001)
me_base_001.use_remesh_preserve_volume = False
me_base_001.use_remesh_preserve_attributes = False
me_base_001.use_mirror_vertex_groups = False
me_base_001.update()
me_base = bpy.data.meshes.new('base')
me_base.from_pydata([(0.3446, 1.41, 4.863), (0.184, 1.314, 4.81), (0.184, 1.41, 4.81), (0.3446, 1.458, 4.81), (0.6658, 1.458, 4.81), (0.8264, 1.41, 4.81), (0.8264, 1.314, 4.81), (0.6658, 1.266, 4.81), (0.3446, 1.266, 4.81), (0.3446, 1.314, 4.863), (0.6658, 1.314, 4.863), (0.6658, 1.41, 4.863), (0.2242, 1.41, 4.85), (0.2242, 1.278, 4.81), (0.6658, 1.446, 4.85), (0.7862, 1.314, 4.85), (0.3446, 1.278, 4.85), (0.2242, 1.314, 4.85), (0.2242, 1.446, 4.81), (0.3446, 1.446, 4.85), (0.7862, 1.446, 4.81), (0.7862, 1.41, 4.85), (0.7862, 1.278, 4.81), (0.6658, 1.278, 4.85), (0.184, 1.362, 4.81), (0.184, 1.314, 4.757), (0.184, 1.41, 4.757), (0.5052, 1.458, 4.81), (0.3446, 1.458, 4.757), (0.6658, 1.458, 4.757), (0.8264, 1.362, 4.81), (0.8264, 1.41, 4.757), (0.8264, 1.314, 4.757), (0.5052, 1.266, 4.81), (0.6658, 1.266, 4.757), (0.3446, 1.266, 4.757), (0.3446, 1.362, 4.863), (0.6658, 1.362, 4.863), (0.5052, 1.314, 4.863), (0.5052, 1.41, 4.863), (0.2554, 1.287, 4.84), (0.2554, 1.436, 4.84), (0.755, 1.436, 4.84), (0.755, 1.287, 4.84), (0.2242, 1.362, 4.85), (0.2242, 1.446, 4.757), (0.2242, 1.278, 4.757), (0.5052, 1.446, 4.85), (0.7862, 1.446, 4.757), (0.7862, 1.362, 4.85), (0.7862, 1.278, 4.757), (0.5052, 1.278, 4.85), (0.184, 1.362, 4.757), (0.5052, 1.458, 4.757), (0.8264, 1.362, 4.757), (0.5052, 1.266, 4.757), (0.5052, 1.362, 4.863), (-0.9568, 3.53, 1.633), (-0.9748, 3.512, 1.633), (-0.9748, 3.512, 1.663), (-0.9568, 3.53, 1.663), (-0.9748, 1.01, 1.633), (-0.9568, 0.9923, 1.633), (-0.9261, 1.01, 1.651), (-0.9544, 1.023, 1.651), (1.967, 0.9923, 1.633), (1.985, 1.01, 1.633), (1.973, 1.033, 1.652), (1.937, 1.01, 1.651), (1.973, 3.512, 1.652), (1.985, 3.512, 1.633), (1.967, 3.53, 1.633), (1.967, 3.53, 1.658), (-0.9748, 3.512, 1.529), (-0.9568, 3.53, 1.529), (-0.9568, 3.512, 1.511), (-0.9568, 1.01, 1.511), (-0.9568, 0.9923, 1.529), (-0.9748, 1.01, 1.529), (1.985, 1.01, 1.529), (1.967, 0.9923, 1.529), (1.967, 1.01, 1.511), (1.967, 3.53, 1.529), (1.985, 3.512, 1.529), (1.967, 3.512, 1.511), (-0.8442, 3.434, 1.651), (-0.8622, 3.416, 1.651), (-0.8622, 1.107, 1.651), (-0.8345, 1.089, 1.651), (1.845, 1.089, 1.651), (1.873, 1.107, 1.651), (1.873, 3.416, 1.651), (1.855, 3.434, 1.651), (-0.8802, 3.425, 4.563), (-0.8555, 3.452, 4.563), (-0.8442, 3.416, 4.042), (-0.8555, 1.071, 4.563), (-0.8802, 1.097, 4.563), (-0.8442, 1.107, 4.042), (1.891, 1.097, 4.563), (1.866, 1.071, 4.563), (1.855, 1.107, 4.042), (1.855, 3.416, 4.042), (1.866, 3.452, 4.563), (1.891, 3.425, 4.563), (-0.9685, 3.501, 4.563), (-0.9865, 3.522, 4.581), (-0.9685, 3.54, 4.581), (-0.9379, 3.522, 4.563), (-0.9379, 1.0, 4.563), (-0.9685, 0.9822, 4.581), (-0.9865, 1.0, 4.581), (-0.9685, 1.021, 4.563), (1.979, 1.021, 4.563), (1.997, 1.0, 4.581), (1.979, 0.9822, 4.581), (1.948, 1.0, 4.563), (1.979, 3.54, 4.581), (1.997, 3.522, 4.581), (1.979, 3.501, 4.563), (1.948, 3.522, 4.563), (-0.9865, 3.522, 4.659), (-0.9707, 3.504, 4.686), (-0.9435, 3.525, 4.687), (-0.9685, 3.54, 4.659), (-0.9685, 0.9822, 4.659), (-0.9435, 0.9975, 4.687), (-0.9707, 1.018, 4.686), (-0.9865, 1.0, 4.659), (1.997, 1.0, 4.659), (1.981, 1.018, 4.686), (1.954, 0.9975, 4.687), (1.979, 0.9822, 4.659), (1.954, 3.525, 4.687), (1.981, 3.504, 4.686), (1.997, 3.522, 4.659), (1.979, 3.54, 4.659), (-0.851, 3.401, 4.751), (-0.8171, 3.371, 4.759), (-0.7865, 3.392, 4.759), (-0.8276, 3.426, 4.75), (-0.8276, 1.097, 4.75), (-0.8027, 1.13, 4.759), (-0.8171, 1.175, 4.759), (-0.851, 1.121, 4.751), (1.861, 1.121, 4.751), (1.828, 1.175, 4.759), (1.813, 1.13, 4.759), (1.838, 1.097, 4.75), (1.797, 3.392, 4.759), (1.828, 3.371, 4.759), (1.861, 3.401, 4.751), (1.838, 3.426, 4.75), (-0.5423, 3.136, 4.759), (-0.5153, 3.135, 4.741), (-0.5176, 3.162, 4.759), (-0.5143, 1.593, 4.759), (-0.5153, 1.62, 4.741), (-0.5423, 1.616, 4.759), (1.553, 1.616, 4.759), (1.526, 1.62, 4.741), (1.525, 1.593, 4.759), (1.526, 3.135, 4.741), (1.553, 3.136, 4.759), (1.528, 3.162, 4.759), (-0.5153, 3.135, 4.534), (-0.5153, 1.62, 4.534), (1.526, 1.62, 4.534), (1.526, 3.135, 4.534), (-0.9249, 3.512, 4.558), (-0.9568, 3.53, 4.54), (1.967, 3.53, 4.54), (1.937, 3.512, 4.558), (-0.8622, 3.416, 4.54), (-0.8442, 3.434, 4.54), (-0.8555, 3.452, 4.558), (-0.8802, 3.425, 4.558), (-0.8622, 1.107, 4.54), (1.873, 1.107, 4.54), (1.866, 3.452, 4.558), (1.855, 3.434, 4.54), (1.873, 3.422, 4.54), (1.996, 3.497, 0.538), (1.98, 3.497, 0.5311), (1.98, 3.514, 0.538), (1.996, 3.513, 0.5438), (1.98, -0.5043, 0.538), (1.98, -0.4876, 0.5311), (1.996, -0.4876, 0.538), (1.995, -0.5021, 0.5408), (-0.986, -0.4876, 0.538), (-0.9693, -0.4876, 0.5311), (-0.9693, -0.5043, 0.538), (-0.9839, -0.5008, 0.5411), (-0.9693, 3.514, 0.538), (-0.9693, 3.497, 0.5311), (-0.986, 3.497, 0.538), (-0.9854, 3.513, 0.5438), (2.009, 3.497, 0.5599), (2.002, 3.497, 0.5432), (2.002, 3.514, 0.5599), (2.009, 3.497, 0.7213), (2.002, 3.514, 0.7213), (2.002, 3.514, 0.7408), (2.009, 3.497, 0.7408), (2.009, -0.4876, 0.7213), (2.009, -0.4224, 0.7408), (1.999, -0.4939, 0.7345), (2.002, -0.5043, 0.7213), (2.002, -0.4876, 0.5432), (2.009, -0.4876, 0.5599), (2.002, -0.5043, 0.5599), (1.98, -0.5095, 0.5432), (1.996, -0.5095, 0.5599), (1.98, -0.5164, 0.5599), (1.98, -0.5103, 0.7387), (1.98, -0.5164, 0.7213), (1.996, -0.5095, 0.7213), (1.997, -0.502, 0.7396), (-0.986, -0.5095, 0.7213), (-0.9693, -0.5164, 0.7213), (-0.9693, -0.5103, 0.7387), (-0.9868, -0.502, 0.7396), (-0.9693, -0.5095, 0.5432), (-0.9693, -0.5164, 0.5599), (-0.986, -0.5095, 0.5599), (-0.9981, -0.4876, 0.5599), (-0.9912, -0.4876, 0.5432), (-0.9912, -0.5043, 0.5599), (-0.9981, -0.4876, 0.7213), (-0.9912, -0.5043, 0.7213), (-0.9886, -0.4939, 0.7345), (-0.9981, -0.4224, 0.7408), (-0.9981, 3.497, 0.7213), (-0.9981, 3.497, 0.7408), (-0.9912, 3.514, 0.7408), (-0.9912, 3.514, 0.7213), (-0.9912, 3.497, 0.5432), (-0.9981, 3.497, 0.5599), (-0.9912, 3.514, 0.5599), (1.996, 3.519, 0.7213), (1.98, 3.526, 0.7213), (1.98, 3.526, 0.7408), (1.996, 3.519, 0.7408), (1.98, 3.519, 0.5432), (1.98, 3.526, 0.5599), (1.996, 3.519, 0.5599), (-0.9693, 3.519, 0.5432), (-0.986, 3.519, 0.5599), (-0.9693, 3.526, 0.5599), (-0.9693, 3.526, 0.7408), (-0.9693, 3.526, 0.7213), (-0.986, 3.519, 0.7213), (-0.986, 3.519, 0.7408), (1.996, 3.519, 0.7788), (1.996, 3.519, 0.7593), (1.98, 3.526, 0.7593), (-0.986, 3.519, 0.7593), (-0.9693, 3.526, 0.7788), (-0.9693, 3.526, 0.7593), (-0.9693, 3.526, 1.451), (-0.986, 3.519, 1.451), (-0.9854, 3.513, 1.468), (-0.9693, 3.519, 1.468), (1.98, 3.526, 1.451), (1.98, 3.519, 1.468), (1.996, 3.513, 1.468), (1.996, 3.519, 1.451), (-0.9912, 3.514, 0.7593), (-0.9981, 3.497, 0.7593), (-0.9912, -0.3791, 0.763), (-0.9981, -0.2704, 0.7788), (-0.9981, -0.3526, 0.7593), (-0.9918, -0.4479, 0.7519), (-0.9912, 2.583, 1.468), (-0.9981, 2.567, 1.451), (-0.9912, 2.547, 1.464), (-0.9858, 2.564, 1.472), (-0.9912, 3.514, 1.451), (-0.9981, 3.497, 1.451), (-0.9912, 3.497, 1.468), (-0.9693, -0.4884, 0.7567), (-0.986, -0.4129, 0.7615), (-0.9808, -0.493, 0.7452), (-0.9693, -0.504, 0.7468), (1.991, -0.493, 0.7452), (1.994, -0.4164, 0.7587), (1.98, -0.4884, 0.7567), (1.98, -0.504, 0.7468), (1.98, 2.535, 1.474), (1.996, 2.541, 1.468), (1.997, 2.565, 1.472), (1.98, 2.554, 1.477), (-0.9693, 2.535, 1.474), (-0.9693, 2.554, 1.477), (-0.9864, 2.565, 1.472), (-0.986, 2.541, 1.468), (2.002, -0.3546, 0.7677), (1.999, -0.4479, 0.7487), (2.009, -0.3526, 0.7593), (2.002, 3.514, 0.7788), (2.009, 3.497, 0.7788), (2.009, 3.497, 0.7593), (2.002, 3.514, 0.7593), (2.002, 3.497, 1.468), (2.009, 3.497, 1.451), (2.002, 3.514, 1.451), (2.002, 2.547, 1.464), (2.009, 2.567, 1.451), (2.002, 2.583, 1.468), (1.996, 2.564, 1.472), (1.98, 3.514, 1.473), (1.98, 3.497, 1.48), (1.996, 3.497, 1.473), (-0.9693, 3.514, 1.473), (-0.986, 3.497, 1.473), (-0.9693, 3.497, 1.48), (-0.9693, 2.573, 1.479), (-0.9693, 2.592, 1.48), (-0.986, 2.588, 1.473), (-0.9864, 2.564, 1.472), (1.996, 2.588, 1.473), (1.98, 2.592, 1.48), (1.98, 2.573, 1.479), (1.997, 2.564, 1.472), (1.903, 0.9015, 1.485), (-0.8845, 0.9015, 1.485), (1.903, 2.592, 1.488), (1.903, 2.573, 1.488), (1.903, 3.497, 1.488), (1.903, 2.554, 1.488), (1.903, 2.535, 1.488), (-0.8845, 2.592, 1.488), (-0.8845, 2.573, 1.488), (-0.8845, 3.497, 1.488), (-0.8845, 2.554, 1.488), (-0.8845, 2.535, 1.488), (-0.904, 3.497, 0.5311), (-0.904, 3.514, 0.538), (-0.8845, 3.514, 0.538), (-0.8845, 3.497, 0.5311), (-0.8845, -0.5043, 0.538), (-0.904, -0.5043, 0.538), (-0.904, -0.4876, 0.5311), (-0.8845, -0.4876, 0.5311), (-0.904, -0.5164, 0.5599), (-0.904, -0.5095, 0.5432), (-0.8845, -0.5095, 0.5432), (-0.8845, -0.5164, 0.5599), (-0.8845, -0.5103, 0.7387), (-0.904, -0.5103, 0.7387), (-0.904, -0.5164, 0.7213), (-0.8845, -0.5164, 0.7213), (-0.904, 3.526, 0.7213), (-0.904, 3.526, 0.7408), (-0.8845, 3.526, 0.7408), (-0.8845, 3.526, 0.7213), (-0.8845, 3.519, 0.5432), (-0.904, 3.519, 0.5432), (-0.904, 3.526, 0.5599), (-0.8845, 3.526, 0.5599), (-0.904, 3.526, 0.7593), (-0.8845, 3.526, 0.7788), (-0.8845, 3.526, 0.7593), (-0.8845, 3.526, 1.451), (-0.904, 3.526, 1.451), (-0.904, 3.519, 1.468), (-0.8845, 3.519, 1.468), (-0.8845, -0.4882, 0.7554), (-0.904, -0.4882, 0.7554), (-0.904, -0.504, 0.7468), (-0.8845, -0.504, 0.7468), (-0.904, 2.554, 1.477), (-0.904, 2.535, 1.474), (-0.8845, 2.535, 1.474), (-0.8845, 2.554, 1.477), (-0.8845, 3.514, 1.473), (-0.904, 3.514, 1.473), (-0.904, 3.497, 1.48), (-0.8845, 3.497, 1.48), (-0.904, 2.592, 1.48), (-0.904, 2.573, 1.479), (-0.8845, 2.573, 1.479), (-0.8845, 2.592, 1.48), (1.903, 3.514, 0.538), (1.923, 3.514, 0.538), (1.923, 3.497, 0.5311), (1.903, 3.497, 0.5311), (1.923, -0.4876, 0.5311), (1.923, -0.5043, 0.538), (1.903, -0.5043, 0.538), (1.903, -0.4876, 0.5311), (1.903, -0.5095, 0.5432), (1.923, -0.5095, 0.5432), (1.923, -0.5164, 0.5599), (1.903, -0.5164, 0.5599), (1.923, -0.5164, 0.7213), (1.923, -0.5103, 0.7387), (1.903, -0.5103, 0.7387), (1.903, -0.5164, 0.7213), (1.903, 3.526, 0.7408), (1.923, 3.526, 0.7408), (1.923, 3.526, 0.7213), (1.903, 3.526, 0.7213), (1.923, 3.526, 0.5599), (1.923, 3.519, 0.5432), (1.903, 3.519, 0.5432), (1.903, 3.526, 0.5599), (1.903, 3.526, 0.7788), (1.923, 3.526, 0.7788), (1.923, 3.526, 0.7593), (1.903, 3.526, 0.7593), (1.923, 3.519, 1.468), (1.923, 3.526, 1.451), (1.903, 3.526, 1.451), (1.903, 3.519, 1.468), (1.923, -0.504, 0.7468), (1.923, -0.4882, 0.7554), (1.903, -0.4882, 0.7554), (1.903, -0.504, 0.7468), (1.903, 2.535, 1.474), (1.923, 2.535, 1.474), (1.923, 2.554, 1.477), (1.903, 2.554, 1.477), (1.923, 3.497, 1.48), (1.923, 3.514, 1.473), (1.903, 3.514, 1.473), (1.903, 3.497, 1.48), (1.903, 2.573, 1.479), (1.923, 2.573, 1.479), (1.923, 2.592, 1.48), (1.903, 2.592, 1.48), (1.98, 3.526, 0.7788), (1.98, 3.526, 0.7984), (1.996, 3.519, 0.7984), (-0.9693, 3.526, 0.7984), (-0.986, 3.519, 0.7788), (-0.986, 3.519, 0.7984), (-0.9912, 3.514, 0.7984), (-0.9912, 3.514, 0.7788), (-0.9981, 3.497, 0.7788), (-0.9981, 3.497, 0.7984), (-0.9978, -0.2704, 0.7788), (-0.9912, -0.373, 0.7716), (-0.9912, -0.2722, 0.7955), (-0.9981, -0.188, 0.7984), (-0.986, -0.4113, 0.7679), (-0.9694, -0.4215, 0.7712), (-0.9694, -0.4025, 0.7757), (-0.986, -0.3106, 0.7918), (1.98, -0.4025, 0.7755), (1.98, -0.4215, 0.771), (1.991, -0.4113, 0.7698), (1.996, -0.3106, 0.7918), (2.002, -0.2722, 0.7955), (1.996, -0.373, 0.7745), (2.009, -0.2704, 0.7788), (2.009, -0.188, 0.7984), (2.002, 3.514, 0.7984), (2.009, 3.497, 0.7984), (-0.8845, 3.526, 0.7984), (-0.904, 3.526, 0.7788), (-0.904, 3.526, 0.7984), (-0.9039, -0.4218, 0.763), (-0.8845, -0.4218, 0.7616), (-0.8845, -0.4025, 0.7648), (-0.9039, -0.4025, 0.7662), (1.923, 3.526, 0.7984), (1.903, 3.526, 0.7984), (1.903, -0.4025, 0.7648), (1.903, -0.4218, 0.7616), (1.923, -0.4218, 0.7631), (1.923, -0.4025, 0.7663), (1.98, 3.526, 1.075), (1.98, 3.526, 1.095), (1.996, 3.519, 1.095), (1.996, 3.519, 1.075), (-0.986, 3.519, 1.095), (-0.9693, 3.526, 1.095), (-0.9693, 3.526, 1.075), (-0.986, 3.519, 1.075), (-0.9981, 3.497, 1.095), (-0.9912, 3.514, 1.095), (-0.9912, 3.514, 1.075), (-0.9981, 3.497, 1.075), (-0.9912, 0.9155, 1.077), (-0.9912, 0.979, 1.092), (-0.9981, 1.063, 1.095), (-0.9981, 0.9803, 1.075), (-0.9694, 0.882, 1.08), (-0.9694, 0.901, 1.085), (-0.986, 0.9551, 1.092), (-0.986, 0.8916, 1.077), (1.996, 0.9551, 1.092), (1.98, 0.901, 1.085), (1.98, 0.882, 1.08), (1.996, 0.8916, 1.077), (2.009, 1.063, 1.095), (2.002, 0.979, 1.092), (2.002, 0.9155, 1.077), (2.009, 0.9803, 1.075), (2.002, 3.514, 1.075), (2.002, 3.514, 1.095), (2.009, 3.497, 1.095), (2.009, 3.497, 1.075), (-0.8845, 3.526, 1.095), (-0.8845, 3.526, 1.075), (-0.904, 3.526, 1.075), (-0.904, 3.526, 1.095), (-0.9039, 0.882, 1.071), (-0.8678, 0.8825, 1.07), (-0.8845, 0.901, 1.074), (-0.9039, 0.901, 1.075), (1.923, 3.526, 1.095), (1.923, 3.526, 1.075), (1.903, 3.526, 1.075), (1.903, 3.526, 1.095), (1.923, 0.901, 1.075), (1.903, 0.9009, 1.074), (1.887, 0.8825, 1.07), (1.923, 0.882, 1.071), (1.87, 0.8835, 1.471), (-0.8511, 0.8835, 1.471), (-0.4944, 3.119, 4.563), (-0.4944, 1.636, 4.563), (1.505, 1.636, 4.563), (1.505, 3.119, 4.563)], [(180, 181), (177, 173), (181, 178)], [(0, 36, 56, 39), (0, 39, 47, 19), (0, 19, 41, 12), (0, 12, 44, 36), (1, 13, 40, 17), (1, 17, 44, 24), (1, 24, 52, 25), (1, 25, 46, 13), (2, 24, 44, 12), (2, 12, 41, 18), (2, 18, 45, 26), (2, 26, 52, 24), (3, 18, 41, 19), (3, 19, 47, 27), (3, 27, 53, 28), (3, 28, 45, 18), (4, 27, 47, 14), (4, 14, 42, 20), (4, 20, 48, 29), (4, 29, 53, 27), (5, 20, 42, 21), (5, 21, 49, 30), (5, 30, 54, 31), (5, 31, 48, 20), (6, 30, 49, 15), (6, 15, 43, 22), (6, 22, 50, 32), (6, 32, 54, 30), (7, 22, 43, 23), (7, 23, 51, 33), (7, 33, 55, 34), (7, 34, 50, 22), (8, 33, 51, 16), (8, 16, 40, 13), (8, 13, 46, 35), (8, 35, 55, 33), (9, 16, 51, 38), (9, 38, 56, 36), (9, 36, 44, 17), (9, 17, 40, 16), (10, 23, 43, 15), (10, 15, 49, 37), (10, 37, 56, 38), (10, 38, 51, 23), (11, 37, 49, 21), (11, 21, 42, 14), (11, 14, 47, 39), (11, 39, 56, 37), (74, 57, 71, 82), (63, 68, 89, 88), (85, 92, 180, 174), (99, 104, 119, 113), (76, 75, 84, 81), (83, 70, 66, 79), (93, 97, 112, 105), (106, 111, 128, 121), (122, 127, 144, 137), (103, 94, 108, 120), (96, 100, 116, 109), (130, 134, 151, 145), (114, 118, 135, 129), (117, 107, 124, 136), (110, 115, 132, 125), (146, 150, 163, 159), (133, 123, 140, 152), (126, 131, 148, 141), (138, 143, 158, 153), (149, 139, 155, 164), (142, 147, 161, 156), (101, 167, 168, 102), (172, 169, 175, 179), (72, 60, 170, 171), (80, 65, 62, 77), (57, 58, 59, 60), (85, 174, 170, 60), (67, 65, 66), (71, 69, 70), (73, 74, 75), (76, 77, 78), (79, 80, 81), (82, 83, 84), (63, 61, 62), (67, 68, 65), (93, 94, 95), (96, 97, 98), (99, 100, 101), (102, 103, 104), (105, 106, 107, 108), (109, 110, 111, 112), (113, 114, 115, 116), (117, 118, 119, 120), (121, 122, 123, 124), (125, 126, 127, 128), (129, 130, 131, 132), (133, 134, 135, 136), (137, 138, 139, 140), (141, 142, 143, 144), (145, 146, 147, 148), (149, 150, 151, 152), (162, 154, 165, 168), (154, 157, 166, 165), (173, 174, 175, 176), (71, 72, 69), (57, 74, 73, 58), (61, 78, 77, 62), (70, 83, 82, 71), (65, 80, 79, 66), (60, 72, 71, 57), (58, 61, 64, 59), (62, 65, 68, 63), (66, 70, 69, 67), (75, 76, 78, 73), (74, 82, 84, 75), (81, 84, 83, 79), (76, 81, 80, 77), (67, 90, 89, 68), (63, 64, 61), (94, 103, 102, 95), (95, 98, 97, 93), (98, 101, 100, 96), (101, 102, 104, 99), (113, 119, 118, 114), (109, 116, 115, 110), (105, 112, 111, 106), (107, 117, 120, 108), (96, 109, 112, 97), (108, 94, 93, 105), (99, 113, 116, 100), (103, 120, 119, 104), (129, 135, 134, 130), (125, 132, 131, 126), (121, 128, 127, 122), (123, 133, 136, 124), (117, 136, 135, 118), (132, 115, 114, 129), (128, 111, 110, 125), (124, 107, 106, 121), (145, 151, 150, 146), (141, 148, 147, 142), (137, 144, 143, 138), (139, 149, 152, 140), (130, 145, 148, 131), (144, 127, 126, 141), (140, 123, 122, 137), (151, 134, 133, 152), (153, 158, 157, 154), (154, 162, 164, 155), (160, 162, 168, 167), (146, 159, 161, 147), (158, 143, 142, 156), (155, 139, 138, 153), (163, 150, 149, 164), (156, 157, 158), (102, 168, 165, 95), (159, 163, 162, 160), (169, 172, 171, 170), (174, 180, 179, 175), (69, 72, 92, 91), (170, 174, 175, 169), (59, 86, 85, 60), (58, 73, 78, 61), (240, 202, 200, 246), (269, 234, 232, 272), (428, 431, 327, 328), (384, 339, 357, 406), (184, 385, 405, 244), (192, 342, 346, 223), (243, 255, 303, 203), (207, 298, 285, 218), (394, 214, 216, 396), (221, 350, 370, 284), (235, 268, 257, 253), (402, 241, 245, 404), (276, 486, 491, 296), (430, 322, 312, 424), (427, 379, 334, 329), (182, 199, 209, 188), (389, 186, 212, 393), (237, 196, 190, 227), (338, 194, 247, 358), (299, 206, 204, 302), (208, 217, 213, 211), (219, 230, 228, 225), (236, 252, 248, 239), (366, 263, 314, 377), (306, 502, 475, 267), (274, 319, 315, 280), (323, 429, 422, 292), (222, 283, 273, 231), (259, 361, 354, 250), (205, 210, 198, 201), (233, 238, 226, 229), (365, 508, 478, 260), (293, 490, 512, 373), (341, 390, 392, 347), (349, 398, 419, 371), (397, 215, 288, 416), (410, 256, 242, 401), (473, 433, 467, 514), (318, 380, 378, 316), (348, 395, 399, 352), (343, 191, 195, 337), (391, 344, 340, 387), (363, 411, 400, 355), (224, 345, 351, 220), (356, 403, 407, 360), (251, 353, 359, 249), (264, 474, 513, 413), (414, 516, 505, 364), (421, 517, 494, 289), (431, 427, 329, 327), (443, 270, 282, 446), (308, 497, 503, 305), (279, 481, 487, 275), (471, 417, 287, 451), (452, 286, 297, 455), (415, 367, 376, 426), (291, 310, 324), (423, 428, 328, 330), (277, 295, 320), (485, 444, 449, 492), (321, 309, 304, 313), (515, 468, 460, 506), (507, 462, 435, 479), (265, 412, 425, 311), (480, 437, 438, 483), (447, 281, 369, 463), (489, 448, 466, 509), (381, 317, 294, 372), (520, 472, 450, 495), (261, 477, 482, 278), (484, 441, 445, 488), (496, 453, 454, 499), (464, 368, 418, 470), (510, 465, 469, 519), (501, 458, 434, 476), (290, 493, 498, 307), (500, 457, 459, 504), (374, 511, 326, 336), (182, 183, 184, 185), (186, 187, 188, 189), (190, 191, 192, 193), (194, 195, 196, 197), (266, 306, 267), (201, 202, 203, 204), (205, 206, 207, 208), (185, 199, 182), (184, 244, 185), (215, 216, 217, 218), (219, 220, 221, 222), (189, 212, 186), (188, 209, 189), (229, 230, 231, 232), (233, 234, 235, 236), (240, 241, 242, 243), (265, 311, 266), (250, 251, 252, 253), (260, 261, 262, 263), (264, 265, 266, 267), (270, 271, 272, 273), (274, 275, 276, 277), (281, 282, 283, 284), (285, 286, 287, 288), (289, 290, 291, 292), (293, 294, 295, 296), (300, 301, 302, 303), (197, 247, 194), (307, 308, 309, 310), (196, 237, 197), (317, 318, 319, 320), (321, 322, 323, 324), (383, 382, 333, 332), (333, 328, 327, 332), (328, 333, 335, 330), (336, 326, 325, 331), (337, 338, 339, 340), (341, 342, 343, 344), (345, 346, 347, 348), (349, 350, 351, 352), (353, 354, 355, 356), (357, 358, 359, 360), (364, 365, 366, 367), (368, 369, 370, 371), (372, 373, 374, 375), (376, 377, 378, 379), (380, 381, 382, 383), (384, 385, 386, 387), (388, 389, 390, 391), (392, 393, 394, 395), (396, 397, 398, 399), (400, 401, 402, 403), (404, 405, 406, 407), (408, 409, 410, 411), (412, 413, 414, 415), (416, 417, 418, 419), (420, 421, 422, 423), (424, 425, 426, 427), (428, 429, 430, 431), (438, 439, 440, 441), (442, 443, 444, 445), (446, 447, 448, 449), (450, 451, 452, 453), (454, 455, 456, 457), (463, 464, 465, 466), (469, 470, 471, 472), (473, 474, 475, 476), (477, 478, 479, 480), (481, 482, 483, 484), (485, 486, 487, 488), (489, 490, 491, 492), (493, 494, 495, 496), (497, 498, 499, 500), (501, 502, 503, 504), (505, 506, 507, 508), (509, 510, 511, 512), (513, 514, 515, 516), (517, 518, 519, 520), (182, 188, 187, 183), (190, 196, 195, 191), (198, 210, 209, 199), (200, 202, 201, 198), (204, 206, 205, 201), (208, 211, 210, 205), (185, 246, 200), (213, 217, 216, 214), (219, 225, 224, 220), (226, 238, 237, 227), (211, 213, 189), (228, 230, 229, 226), (232, 234, 233, 229), (236, 239, 238, 233), (240, 246, 245, 241), (266, 313, 304), (248, 252, 251, 249), (274, 280, 279, 275), (273, 283, 282, 270), (285, 298, 297, 286), (254, 300, 303, 255), (304, 309, 308, 305), (312, 322, 321, 313), (239, 248, 197), (315, 319, 318, 316), (294, 317, 320, 295), (309, 321, 324, 310), (375, 374, 336, 335), (382, 375, 335, 333), (379, 383, 332, 334), (420, 423, 330, 331), (336, 331, 330, 335), (332, 327, 329, 334), (311, 312, 313, 266), (304, 305, 306, 266), (244, 245, 246, 185), (198, 199, 185, 200), (212, 189, 213, 214), (189, 209, 210, 211), (202, 240, 243, 203), (203, 303, 302, 204), (242, 256, 255, 243), (206, 299, 298, 207), (207, 218, 217, 208), (218, 285, 288, 215), (221, 284, 283, 222), (222, 231, 230, 219), (231, 273, 272, 232), (234, 269, 268, 235), (235, 253, 252, 236), (253, 257, 259, 250), (247, 197, 248, 249), (197, 237, 238, 239), (276, 296, 295, 277), (277, 320, 319, 274), (290, 307, 310, 291), (291, 324, 323, 292), (194, 338, 337, 195), (191, 343, 342, 192), (223, 346, 345, 224), (220, 351, 350, 221), (250, 354, 353, 251), (249, 359, 358, 247), (263, 366, 365, 260), (284, 370, 369, 281), (293, 373, 372, 294), (316, 378, 377, 314), (317, 381, 380, 318), (340, 344, 343, 337), (348, 352, 351, 345), (356, 360, 359, 353), (378, 380, 383, 379), (341, 347, 346, 342), (338, 358, 357, 339), (349, 371, 370, 350), (354, 361, 363, 355), (366, 377, 376, 367), (375, 382, 381, 372), (183, 386, 385, 184), (339, 384, 387, 340), (186, 389, 388, 187), (344, 391, 390, 341), (214, 394, 393, 212), (347, 392, 395, 348), (215, 397, 396, 216), (352, 399, 398, 349), (241, 402, 401, 242), (355, 400, 403, 356), (244, 405, 404, 245), (360, 407, 406, 357), (362, 408, 411, 363), (264, 413, 412, 265), (367, 415, 414, 364), (287, 417, 416, 288), (371, 419, 418, 368), (292, 422, 421, 289), (518, 420, 331, 325), (311, 425, 424, 312), (379, 427, 426, 376), (322, 430, 429, 323), (386, 388, 391, 387), (394, 396, 399, 395), (402, 404, 407, 403), (427, 431, 430, 424), (389, 393, 392, 390), (384, 406, 405, 385), (397, 416, 419, 398), (400, 411, 410, 401), (415, 426, 425, 412), (422, 429, 428, 423), (270, 443, 442, 271), (281, 447, 446, 282), (286, 452, 451, 287), (368, 464, 463, 369), (417, 471, 470, 418), (440, 442, 445, 441), (436, 439, 438, 437), (443, 446, 449, 444), (452, 455, 454, 453), (447, 463, 466, 448), (450, 472, 471, 451), (464, 470, 469, 465), (267, 475, 474, 264), (433, 473, 476, 434), (260, 478, 477, 261), (437, 480, 479, 435), (278, 482, 481, 279), (441, 484, 483, 438), (275, 487, 486, 276), (444, 485, 488, 445), (296, 491, 490, 293), (448, 489, 492, 449), (289, 494, 493, 290), (453, 496, 495, 450), (307, 498, 497, 308), (457, 500, 499, 454), (305, 503, 502, 306), (458, 501, 504, 459), (462, 507, 506, 460), (364, 505, 508, 365), (465, 510, 509, 466), (373, 512, 511, 374), (468, 515, 514, 467), (413, 513, 516, 414), (420, 518, 517, 421), (472, 520, 519, 469), (484, 488, 487, 481), (500, 504, 503, 497), (480, 483, 482, 477), (475, 502, 501, 476), (485, 492, 491, 486), (496, 499, 498, 493), (478, 508, 507, 479), (489, 509, 512, 490), (505, 516, 515, 506), (473, 514, 513, 474), (494, 517, 520, 495), (386, 183, 187, 388), (223, 224, 225, 193), (226, 227, 193, 228), (225, 228, 193), (192, 223, 193), (193, 227, 190), (510, 519, 521, 522), (518, 325, 521, 519), (325, 326, 522, 521), (326, 511, 510, 522), (278, 279, 280, 262), (314, 262, 315, 316), (280, 315, 262), (261, 278, 262), (262, 314, 263), (440, 271, 442), (432, 254, 255, 256), (257, 436, 258, 259), (440, 439, 268, 269), (456, 297, 298, 299), (361, 461, 362, 363), (254, 432, 433, 434), (435, 258, 436, 437), (301, 300, 458, 459), (460, 362, 461, 462), (467, 409, 408, 468), (257, 268, 439, 436), (269, 272, 271, 440), (299, 302, 301, 456), (258, 461, 361, 259), (256, 410, 409, 432), (456, 455, 297), (456, 301, 459, 457), (434, 458, 300, 254), (435, 462, 461, 258), (460, 468, 408, 362), (432, 409, 467, 433), (88, 85, 86, 87), (90, 91, 92, 89), (89, 92, 85, 88), (153, 154, 155), (162, 163, 164), (98, 166, 167, 101), (95, 165, 166, 98), (168, 526, 525, 167), (525, 526, 523, 524), (165, 523, 526, 168), (167, 525, 524, 166), (166, 524, 523, 165), (168, 167, 166, 165), (159, 160, 161), (156, 161, 160, 157), (157, 160, 167, 166), (64, 87, 86, 59), (63, 88, 87, 64), (67, 69, 91, 90), (72, 171, 180, 92), (180, 171, 172, 179)])
me_base.polygons.foreach_set('use_smooth', [1, 1, 1, 1, 1, 1, 1, 1, 1, 1, 1, 1, 1, 1, 1, 1, 1, 1, 1, 1, 1, 1, 1, 1, 1, 1, 1, 1, 1, 1, 1, 1, 1, 1, 1, 1, 1, 1, 1, 1, 1, 1, 1, 1, 1, 1, 1, 1, 1, 1, 1, 1, 1, 1, 1, 1, 1, 1, 1, 1, 1, 1, 1, 1, 1, 1, 1, 1, 1, 1, 1, 1, 1, 1, 1, 1, 1, 1, 1, 1, 1, 1, 1, 1, 1, 1, 1, 1, 1, 1, 1, 1, 1, 1, 1, 1, 1, 1, 1, 1, 1, 1, 1, 1, 1, 1, 1, 1, 1, 1, 1, 1, 1, 1, 1, 1, 1, 1, 1, 1, 1, 1, 1, 1, 1, 1, 1, 1, 1, 1, 1, 1, 1, 1, 1, 1, 1, 1, 1, 1, 1, 1, 1, 1, 1, 1, 1, 1, 1, 1, 1, 1, 1, 1, 1, 1, 1, 1, 0, 1, 1, 1, 1, 1, 1, 1, 1, 1, 1, 1, 1, 1, 1, 1, 1, 1, 1, 1, 1, 1, 1, 1, 1, 1, 1, 1, 1, 1, 1, 1, 1, 1, 1, 1, 1, 1, 1, 1, 1, 1, 1, 1, 1, 1, 1, 1, 1, 1, 1, 1, 1, 1, 1, 1, 1, 1, 1, 1, 1, 1, 1, 1, 1, 1, 1, 1, 1, 1, 1, 1, 1, 1, 1, 1, 1, 1, 1, 1, 1, 1, 1, 1, 1, 1, 1, 1, 1, 1, 1, 1, 1, 1, 1, 1, 1, 1, 1, 1, 1, 1, 1, 1, 1, 1, 1, 1, 1, 1, 1, 1, 1, 1, 1, 1, 1, 1, 1, 1, 1, 1, 1, 1, 1, 1, 1, 1, 1, 1, 1, 1, 1, 1, 1, 1, 1, 1, 1, 1, 1, 1, 1, 1, 1, 1, 1, 1, 1, 1, 1, 1, 1, 1, 1, 1, 1, 1, 1, 1, 1, 1, 1, 1, 1, 1, 1, 1, 1, 1, 1, 1, 1, 1, 1, 1, 1, 1, 1, 1, 1, 1, 1, 1, 1, 1, 1, 1, 1, 1, 1, 1, 1, 1, 1, 1, 1, 1, 1, 1, 1, 1, 1, 1, 1, 1, 1, 1, 1, 1, 1, 1, 1, 1, 1, 1, 1, 1, 1, 1, 1, 1, 1, 1, 1, 1, 1, 1, 1, 1, 1, 1, 1, 1, 1, 1, 1, 1, 1, 1, 1, 1, 1, 1, 1, 1, 1, 1, 1, 1, 1, 1, 1, 1, 1, 1, 1, 1, 1, 1, 1, 1, 1, 1, 1, 1, 1, 1, 1, 1, 1, 1, 1, 1, 1, 1, 1, 1, 1, 1, 1, 1, 1, 1, 1, 1, 1, 1, 1, 1, 1, 1, 1, 1, 1, 1, 1, 1, 1, 1, 1, 1, 1, 1, 1, 1, 1, 1, 1, 1, 1, 1, 1, 1, 1, 1, 1, 1, 1, 1, 1, 1, 1, 1, 1, 1, 1, 1, 1, 1, 1, 1, 1, 1, 1, 1, 1, 1, 1, 1, 1, 1, 1, 1, 1, 1, 1, 1, 1, 1, 1, 1, 1, 1, 1, 1, 1, 1, 1, 1, 1, 0, 1, 1, 1, 0, 1, 1, 1, 1, 1, 1, 1, 1])
_uv = me_base.uv_layers.new(name='UVMap')
_uv.uv.foreach_set('vector', [0.04003, 0.07909, 0.03524, 0.07924, 0.0351, 0.06303, 0.03996, 0.06303, 0.04003, 0.07909, 0.03996, 0.06303, 0.0439, 0.06303, 0.04378, 0.07901, 0.04003, 0.07909, 0.04378, 0.07901, 0.04367, 0.08801, 0.04078, 0.09129, 0.04003, 0.07909, 0.04078, 0.09129, 0.03583, 0.09155, 0.03524, 0.07924, 0.04087, 0.1024, 0.03736, 0.1053, 0.03342, 0.1037, 0.03618, 0.1001, 0.04087, 0.1024, 0.03618, 0.1001, 0.03869, 0.09594, 0.04319, 0.09888, 0.04087, 0.1024, 0.04319, 0.09888, 0.04747, 0.1017, 0.0446, 0.1057, 0.04087, 0.1024, 0.0446, 0.1057, 0.04041, 0.1093, 0.03736, 0.1053, 0.04544, 0.09536, 0.04319, 0.09888, 0.03869, 0.09594, 0.0415, 0.09197, 0.04544, 0.09536, 0.0415, 0.09197, 0.04367, 0.08801, 0.04671, 0.09098, 0.04544, 0.09536, 0.04671, 0.09098, 0.05166, 0.09213, 0.05001, 0.09743, 0.04544, 0.09536, 0.05001, 0.09743, 0.04747, 0.1017, 0.04319, 0.09888, 0.04784, 0.07925, 0.04671, 0.09098, 0.04367, 0.08801, 0.04378, 0.07901, 0.04784, 0.07925, 0.04378, 0.07901, 0.0439, 0.06303, 0.04819, 0.06303, 0.04784, 0.07925, 0.04819, 0.06303, 0.05364, 0.06303, 0.05334, 0.07968, 0.04784, 0.07925, 0.05334, 0.07968, 0.05166, 0.09213, 0.04671, 0.09098, 0.04784, 0.04681, 0.04819, 0.06303, 0.0439, 0.06303, 0.04378, 0.04705, 0.04784, 0.04681, 0.04378, 0.04705, 0.04367, 0.03804, 0.04672, 0.03507, 0.04784, 0.04681, 0.04672, 0.03507, 0.05167, 0.03392, 0.05335, 0.04639, 0.04784, 0.04681, 0.05335, 0.04639, 0.05364, 0.06303, 0.04819, 0.06303, 0.04546, 0.03068, 0.04672, 0.03507, 0.04367, 0.03804, 0.0415, 0.03407, 0.04546, 0.03068, 0.0415, 0.03407, 0.0387, 0.03009, 0.0432, 0.02715, 0.04546, 0.03068, 0.0432, 0.02715, 0.0475, 0.02436, 0.05004, 0.02862, 0.04546, 0.03068, 0.05004, 0.02862, 0.05167, 0.03392, 0.04672, 0.03507, 0.04089, 0.02366, 0.0432, 0.02715, 0.0387, 0.03009, 0.03619, 0.02591, 0.04089, 0.02366, 0.03619, 0.02591, 0.03343, 0.02232, 0.03739, 0.02072, 0.04089, 0.02366, 0.03739, 0.02072, 0.04045, 0.01666, 0.04464, 0.02032, 0.04089, 0.02366, 0.04464, 0.02032, 0.0475, 0.02436, 0.0432, 0.02715, 0.02694, 0.01489, 0.03739, 0.02072, 0.03343, 0.02232, 0.02488, 0.01865, 0.02694, 0.01489, 0.02488, 0.01865, 0.01024, 0.01045, 0.01236, 0.006669, 0.02694, 0.01489, 0.01236, 0.006669, 0.01507, 0.001826, 0.02976, 0.01006, 0.02694, 0.01489, 0.02976, 0.01006, 0.04045, 0.01666, 0.03739, 0.02072, 0.02692, 0.1111, 0.01234, 0.1193, 0.01024, 0.1155, 0.02488, 0.1073, 0.02692, 0.1111, 0.02488, 0.1073, 0.03342, 0.1037, 0.03736, 0.1053, 0.02692, 0.1111, 0.03736, 0.1053, 0.04041, 0.1093, 0.02972, 0.1159, 0.02692, 0.1111, 0.02972, 0.1159, 0.01504, 0.1241, 0.01234, 0.1193, 0.03041, 0.07936, 0.02649, 0.07953, 0.02628, 0.06304, 0.0302, 0.06304, 0.03041, 0.07936, 0.0302, 0.06304, 0.0351, 0.06303, 0.03524, 0.07924, 0.03041, 0.07936, 0.03524, 0.07924, 0.03583, 0.09155, 0.03087, 0.09177, 0.03041, 0.07936, 0.03087, 0.09177, 0.02765, 0.08879, 0.02649, 0.07953, 0.0304, 0.0467, 0.02648, 0.04654, 0.02764, 0.03727, 0.03086, 0.03428, 0.0304, 0.0467, 0.03086, 0.03428, 0.03582, 0.0345, 0.03523, 0.04682, 0.0304, 0.0467, 0.03523, 0.04682, 0.0351, 0.06303, 0.0302, 0.06304, 0.0304, 0.0467, 0.0302, 0.06304, 0.02628, 0.06304, 0.02648, 0.04654, 0.04003, 0.04697, 0.03523, 0.04682, 0.03582, 0.0345, 0.04078, 0.03476, 0.04003, 0.04697, 0.04078, 0.03476, 0.04367, 0.03804, 0.04378, 0.04705, 0.04003, 0.04697, 0.04378, 0.04705, 0.0439, 0.06303, 0.03996, 0.06303, 0.04003, 0.04697, 0.03996, 0.06303, 0.0351, 0.06303, 0.03523, 0.04682, 0.7381, 0.6075, 0.738, 0.6085, 0.7117, 0.6085, 0.7117, 0.6075, 0.5849, 0.4968, 0.7993, 0.4967, 0.7924, 0.502, 0.5918, 0.502, 0.1633, 0.7954, 0.3574, 0.8003, 0.3561, 0.9896, 0.1557, 0.9896, 0.6372, 0.9911, 0.6371, 0.7195, 0.6446, 0.7119, 0.644, 0.9983, 0.07415, 0.3522, 0.07279, 0.159, 0.2821, 0.1518, 0.2835, 0.3449, 0.7114, 0.6075, 0.7114, 0.6085, 0.6895, 0.6087, 0.6894, 0.6076, 0.6372, 0.9911, 0.6371, 0.7195, 0.6446, 0.7119, 0.644, 0.9982, 0.6515, 0.9663, 0.6524, 0.7216, 0.6605, 0.7305, 0.6596, 0.9687, 0.6638, 0.9681, 0.6637, 0.7342, 0.6829, 0.7468, 0.6809, 0.9618, 0.6372, 0.9911, 0.6371, 0.7195, 0.6446, 0.7119, 0.6439, 0.9983, 0.6372, 0.9911, 0.6371, 0.7195, 0.6446, 0.7119, 0.644, 0.9983, 0.9773, 0.7355, 0.9763, 0.9707, 0.9614, 0.9631, 0.9615, 0.7464, 0.9904, 0.7336, 0.9904, 0.9735, 0.9812, 0.9735, 0.9814, 0.7336, 0.9713, 0.9912, 0.6635, 0.9906, 0.6644, 0.9815, 0.9722, 0.9822, 0.6541, 0.7198, 0.9705, 0.7194, 0.9713, 0.7269, 0.6626, 0.7287, 0.9576, 0.7525, 0.9572, 0.959, 0.9458, 0.9401, 0.9464, 0.7753, 0.9698, 0.9774, 0.6693, 0.9765, 0.6828, 0.9654, 0.9581, 0.9659, 0.6662, 0.7324, 0.9682, 0.7318, 0.9588, 0.7434, 0.6848, 0.7451, 0.6854, 0.9592, 0.685, 0.7518, 0.6975, 0.775, 0.6982, 0.939, 0.9534, 0.961, 0.6883, 0.9618, 0.7004, 0.9423, 0.9426, 0.9433, 0.6868, 0.7483, 0.956, 0.7476, 0.943, 0.7727, 0.7005, 0.7731, 0.5876, 0.9903, 0.5197, 0.9584, 0.5196, 0.763, 0.5877, 0.7318, 0.7121, 0.6311, 0.7375, 0.6312, 0.7368, 0.6317, 0.7128, 0.6318, 0.6032, 0.5444, 0.7677, 0.5444, 0.7672, 0.6814, 0.6029, 0.6808, 0.8015, 0.4863, 0.8015, 0.4934, 0.5803, 0.4934, 0.5803, 0.4864, 0.738, 0.6085, 0.7383, 0.6085, 0.7383, 0.609, 0.738, 0.609, 0.6596, 0.6662, 0.6406, 0.546, 0.738, 0.609, 0.6406, 0.546, 0.6406, 0.546, 0.6895, 0.6087, 0.6895, 0.6091, 0.8316, 0.5924, 0.888, 0.6423, 0.8882, 0.6423, 0.06911, 0.1584, 0.07197, 0.1554, 0.07279, 0.159, 0.07415, 0.3522, 0.07358, 0.356, 0.0706, 0.353, 0.2872, 0.3456, 0.2843, 0.3486, 0.2835, 0.3449, 0.2827, 0.148, 0.2857, 0.151, 0.2821, 0.1518, 0.8316, 0.5924, 0.9268, 0.6424, 0.8882, 0.6406, 0.6406, 0.546, 0.738, 0.606, 0.6406, 0.546, 0.6355, 0.716, 0.6371, 0.7195, 0.5877, 0.7318, 0.6355, 0.716, 0.6371, 0.7195, 0.5877, 0.7318, 0.6354, 0.716, 0.6371, 0.7195, 0.5877, 0.7318, 0.5877, 0.7318, 0.6355, 0.716, 0.6371, 0.7195, 0.6483, 0.9632, 0.6515, 0.9663, 0.6498, 0.9693, 0.6468, 0.967, 0.6551, 0.7151, 0.6541, 0.7198, 0.6524, 0.7216, 0.6479, 0.7194, 0.9949, 0.7359, 0.9904, 0.7336, 0.9912, 0.73, 0.9977, 0.7306, 0.9713, 0.9912, 0.9749, 0.9923, 0.973, 0.9979, 0.9664, 0.9957, 0.6596, 0.9687, 0.6638, 0.9681, 0.6651, 0.9719, 0.6596, 0.9719, 0.6626, 0.7287, 0.6662, 0.7324, 0.6638, 0.7341, 0.6606, 0.7304, 0.9814, 0.7336, 0.9773, 0.7355, 0.9748, 0.732, 0.9804, 0.7304, 0.9698, 0.9774, 0.9744, 0.9764, 0.9755, 0.9818, 0.9722, 0.9822, 0.6809, 0.9618, 0.6854, 0.9592, 0.6883, 0.9618, 0.6828, 0.9654, 0.6848, 0.7451, 0.6868, 0.7483, 0.685, 0.7518, 0.6829, 0.7468, 0.9615, 0.7464, 0.9576, 0.7525, 0.956, 0.7476, 0.9588, 0.7434, 0.9534, 0.961, 0.9572, 0.959, 0.9614, 0.9631, 0.9581, 0.9659, 0.9422, 0.9393, 0.7015, 0.939, 0.7153, 0.9202, 0.9291, 0.9205, 0.7015, 0.939, 0.7006, 0.7764, 0.7136, 0.7939, 0.715, 0.9198, 0.1521, 0.9887, 0.1557, 0.9896, 0.1551, 0.9929, 0.1512, 0.9919, 0.7117, 0.609, 0.7117, 0.609, 0.6406, 0.546, 0.738, 0.6085, 0.7381, 0.6075, 0.7383, 0.6075, 0.7383, 0.6085, 0.7598, 0.6087, 0.7599, 0.6076, 0.7601, 0.6076, 0.7601, 0.6087, 0.7114, 0.6085, 0.7114, 0.6075, 0.7117, 0.6075, 0.7117, 0.6085, 0.6892, 0.6087, 0.6892, 0.6076, 0.6894, 0.6076, 0.6895, 0.6087, 0.738, 0.609, 0.7117, 0.609, 0.7117, 0.6085, 0.738, 0.6085, 0.7383, 0.6085, 0.7598, 0.6087, 0.7598, 0.6091, 0.7383, 0.609, 0.5803, 0.4934, 0.8015, 0.4934, 0.7993, 0.4967, 0.5849, 0.4968, 0.6895, 0.6087, 0.7114, 0.6085, 0.7114, 0.609, 0.6895, 0.6091, 0.07279, 0.159, 0.07415, 0.3522, 0.0706, 0.353, 0.06911, 0.1584, 0.07197, 0.1554, 0.2827, 0.148, 0.2821, 0.1518, 0.07279, 0.159, 0.2835, 0.3449, 0.2821, 0.1518, 0.2857, 0.151, 0.2872, 0.3456, 0.07415, 0.3522, 0.2835, 0.3449, 0.2843, 0.3486, 0.07358, 0.356, 0.6406, 0.546, 0.7022, 0.6434, 0.7377, 0.6064, 0.6406, 0.546, 0.8316, 0.5924, 0.9266, 0.6424, 0.8316, 0.5924, 0.6371, 0.7195, 0.6372, 0.9911, 0.5876, 0.9903, 0.5877, 0.7318, 0.5876, 0.9902, 0.5877, 0.7318, 0.6371, 0.7195, 0.6372, 0.9911, 0.5877, 0.9902, 0.5877, 0.7318, 0.6371, 0.7195, 0.6372, 0.9911, 0.5876, 0.9903, 0.5877, 0.7318, 0.6371, 0.7195, 0.6372, 0.9911, 0.9949, 0.7359, 0.9956, 0.9691, 0.9904, 0.9735, 0.9904, 0.7336, 0.6551, 0.7151, 0.9642, 0.7152, 0.9705, 0.7194, 0.6541, 0.7198, 0.6483, 0.9632, 0.6479, 0.7194, 0.6524, 0.7216, 0.6515, 0.9663, 0.6635, 0.9906, 0.9713, 0.9912, 0.9664, 0.9957, 0.67, 0.9972, 0.6355, 0.716, 0.6427, 0.7092, 0.6446, 0.7119, 0.6371, 0.7195, 0.6446, 0.7119, 0.6371, 0.7195, 0.6355, 0.716, 0.6427, 0.7091, 0.6354, 0.716, 0.6427, 0.7092, 0.6446, 0.7119, 0.6371, 0.7195, 0.6355, 0.716, 0.6427, 0.7091, 0.6446, 0.7119, 0.6371, 0.7195, 0.9814, 0.7336, 0.9812, 0.9735, 0.9763, 0.9707, 0.9773, 0.7355, 0.6626, 0.7287, 0.9713, 0.7269, 0.9682, 0.7318, 0.6662, 0.7324, 0.6596, 0.9687, 0.6605, 0.7305, 0.6637, 0.7342, 0.6638, 0.9681, 0.6693, 0.9765, 0.9698, 0.9774, 0.9722, 0.9822, 0.6644, 0.9815, 0.9713, 0.9912, 0.9722, 0.9822, 0.9755, 0.9818, 0.9749, 0.9923, 0.9804, 0.7304, 0.9912, 0.73, 0.9904, 0.7336, 0.9814, 0.7336, 0.6606, 0.7304, 0.6524, 0.7216, 0.6541, 0.7198, 0.6626, 0.7287, 0.6596, 0.9719, 0.6498, 0.9693, 0.6515, 0.9663, 0.6596, 0.9687, 0.9615, 0.7464, 0.9614, 0.9631, 0.9572, 0.959, 0.9576, 0.7525, 0.6848, 0.7451, 0.9588, 0.7434, 0.956, 0.7476, 0.6868, 0.7483, 0.6809, 0.9618, 0.6829, 0.7468, 0.685, 0.7518, 0.6854, 0.9592, 0.6883, 0.9618, 0.9534, 0.961, 0.9581, 0.9659, 0.6828, 0.9654, 0.9773, 0.7355, 0.9615, 0.7464, 0.9588, 0.7434, 0.9748, 0.732, 0.6829, 0.7468, 0.6638, 0.7341, 0.6662, 0.7324, 0.6848, 0.7451, 0.6828, 0.9654, 0.6651, 0.9719, 0.6638, 0.9681, 0.6809, 0.9618, 0.9614, 0.9631, 0.9744, 0.9764, 0.9698, 0.9774, 0.9581, 0.9659, 0.6982, 0.939, 0.6975, 0.775, 0.7006, 0.7764, 0.7015, 0.939, 0.7015, 0.939, 0.9422, 0.9393, 0.9426, 0.9433, 0.7004, 0.9423, 0.9427, 0.7761, 0.9422, 0.9393, 0.9301, 0.9203, 0.93, 0.7945, 0.9576, 0.7525, 0.9464, 0.7753, 0.943, 0.7727, 0.956, 0.7476, 0.6975, 0.775, 0.685, 0.7518, 0.6868, 0.7483, 0.7005, 0.7731, 0.7004, 0.9423, 0.6883, 0.9618, 0.6854, 0.9592, 0.6982, 0.939, 0.9458, 0.9401, 0.9572, 0.959, 0.9534, 0.961, 0.9426, 0.9433, 0.7005, 0.7731, 0.7006, 0.7764, 0.6975, 0.775, 0.5876, 0.9903, 0.5197, 0.9584, 0.5196, 0.763, 0.5877, 0.7318, 0.9464, 0.7753, 0.9458, 0.9401, 0.9422, 0.9393, 0.9427, 0.7761, 0.7375, 0.6312, 0.7121, 0.6311, 0.7117, 0.6307, 0.7379, 0.6308, 0.1557, 0.9896, 0.3561, 0.9896, 0.3566, 0.9929, 0.1551, 0.9929, 0.7117, 0.609, 0.6406, 0.546, 0.6846, 0.6434, 0.6406, 0.546, 0.6406, 0.546, 0.6595, 0.6666, 0.7375, 0.6312, 0.7379, 0.6308, 0.6406, 0.546, 0.6605, 0.6426, 0.6406, 0.546, 0.7383, 0.609, 0.7383, 0.6085, 0.7383, 0.6075, 0.7599, 0.6076, 0.7598, 0.6087, 0.3416, 0.3867, 0.3416, 0.3879, 0.317, 0.3854, 0.3173, 0.3842, 0.3024, 0.08169, 0.303, 0.08565, 0.03409, 0.1325, 0.04826, 0.1252, 0.6063, 0.3379, 0.6021, 0.3372, 0.6027, 0.3355, 0.6065, 0.3361, 0.3153, 0.3693, 0.3105, 0.1255, 0.3119, 0.1254, 0.3168, 0.3694, 0.3143, 0.3807, 0.3152, 0.3727, 0.3164, 0.3728, 0.3154, 0.381, 0.03484, 0.1559, 0.03232, 0.1632, 0.0313, 0.163, 0.03404, 0.1556, 0.3448, 0.3868, 0.3478, 0.3868, 0.3478, 0.3879, 0.3448, 0.388, 0.03263, 0.3693, 0.03956, 0.3739, 0.03113, 0.3711, 0.03134, 0.369, 0.03846, 0.3451, 0.04183, 0.3518, 0.03007, 0.3653, 0.02327, 0.3599, 0.01823, 0.1384, 0.008797, 0.1457, 0.00695, 0.1443, 0.01759, 0.1364, 0.3378, 0.1046, 0.3408, 0.1044, 0.3408, 0.1056, 0.3379, 0.1058, 0.3414, 0.375, 0.3417, 0.3839, 0.3181, 0.3814, 0.3194, 0.3731, 0.5652, 0.09195, 0.7315, 0.04885, 0.7379, 0.04953, 0.5666, 0.09325, 0.5646, 0.3762, 0.5641, 0.3851, 0.446, 0.3733, 0.4459, 0.3652, 0.5338, 0.3074, 0.5336, 0.1646, 0.5358, 0.1653, 0.5358, 0.3066, 0.3111, 0.383, 0.311, 0.3845, 0.04654, 0.353, 0.04668, 0.3521, 0.042, 0.3439, 0.04441, 0.3503, 0.04361, 0.3507, 0.04099, 0.3442, 0.3053, 0.1102, 0.3055, 0.1116, 0.03709, 0.1542, 0.03693, 0.1532, 0.3104, 0.1222, 0.3087, 0.1137, 0.3097, 0.1134, 0.3115, 0.1221, 0.05825, 0.3798, 0.04453, 0.3732, 0.3129, 0.4091, 0.3126, 0.413, 0.03268, 0.367, 0.03193, 0.3665, 0.04325, 0.3534, 0.04389, 0.3539, 0.02155, 0.1396, 0.02231, 0.1391, 0.0342, 0.1523, 0.03357, 0.1529, 0.3348, 0.105, 0.3349, 0.1061, 0.3114, 0.1102, 0.311, 0.1091, 0.436, 0.1161, 0.4362, 0.1069, 0.4372, 0.1069, 0.4371, 0.1162, 0.4408, 0.3772, 0.3944, 0.3844, 0.3943, 0.3835, 0.4405, 0.3762, 0.5592, 0.09274, 0.5583, 0.09442, 0.4394, 0.1046, 0.4393, 0.1032, 0.5675, 0.3853, 0.5679, 0.3763, 0.5711, 0.3765, 0.5704, 0.3856, 0.02083, 0.137, 0.02051, 0.1347, 0.0292, 0.1317, 0.0222, 0.1367, 0.341, 0.1084, 0.3419, 0.1185, 0.3388, 0.1187, 0.3382, 0.1086, 0.03448, 0.3679, 0.04563, 0.3553, 0.3115, 0.388, 0.3136, 0.4053, 0.3039, 0.08941, 0.3055, 0.1068, 0.03597, 0.1509, 0.02422, 0.1381, 0.4332, 0.1161, 0.3875, 0.1143, 0.3872, 0.1053, 0.4337, 0.1068, 0.5677, 0.09653, 0.7861, 0.06648, 0.7874, 0.07627, 0.569, 0.1068, 0.03198, 0.1663, 0.04146, 0.3408, 0.04002, 0.3411, 0.03053, 0.1662, 0.007037, 0.1493, 0.01841, 0.3586, 0.01571, 0.3595, 0.004264, 0.1486, 0.02046, 0.3621, 0.02885, 0.3678, 0.02833, 0.3696, 0.01872, 0.3636, 0.3477, 0.3749, 0.3477, 0.3839, 0.3448, 0.3839, 0.3446, 0.3749, 0.3914, 0.3813, 0.3538, 0.3839, 0.3542, 0.375, 0.3905, 0.3735, 0.558, 0.09728, 0.5588, 0.1078, 0.4399, 0.1161, 0.4397, 0.107, 0.02741, 0.1653, 0.037, 0.3422, 0.02172, 0.3573, 0.0104, 0.1503, 0.0348, 0.1633, 0.03697, 0.1566, 0.3062, 0.1147, 0.3074, 0.1219, 0.04453, 0.3402, 0.03497, 0.1666, 0.3072, 0.1257, 0.312, 0.3692, 0.3421, 0.1218, 0.3477, 0.3716, 0.3445, 0.3717, 0.3388, 0.1219, 0.03218, 0.1545, 0.02876, 0.1623, 0.01173, 0.1477, 0.01966, 0.1409, 0.3355, 0.1218, 0.3412, 0.372, 0.32, 0.3699, 0.3151, 0.1248, 0.3352, 0.1088, 0.3356, 0.1188, 0.3144, 0.1218, 0.3122, 0.1128, 0.4399, 0.3737, 0.394, 0.381, 0.3933, 0.3733, 0.439, 0.3656, 0.4384, 0.3627, 0.3932, 0.3706, 0.3876, 0.117, 0.4328, 0.119, 0.5746, 0.3769, 0.79, 0.3916, 0.7895, 0.4001, 0.5738, 0.3858, 0.6021, 0.3372, 0.5338, 0.3074, 0.5358, 0.3066, 0.6027, 0.3355, 0.9841, 0.003182, 0.9868, 0.0001061, 0.9999, 0.001152, 0.999, 0.003514, 0.5677, 0.3925, 0.72, 0.4347, 0.4394, 0.4303, 0.4452, 0.3795, 0.4388, 0.1008, 0.4337, 0.05003, 0.7154, 0.04976, 0.5617, 0.08989, 0.9875, 0.3963, 0.9973, 0.3964, 0.9975, 0.405, 0.9871, 0.4054, 0.9844, 0.4816, 0.9862, 0.4852, 0.966, 0.4845, 0.9719, 0.4816, 0.4416, 0.3622, 0.4359, 0.1193, 0.4372, 0.1192, 0.443, 0.3621, 0.5683, 0.3884, 0.5682, 0.3885, 0.5681, 0.3884, 0.6099, 0.3383, 0.6063, 0.3379, 0.6065, 0.3361, 0.61, 0.3362, 0.5621, 0.09384, 0.5622, 0.094, 0.562, 0.09395, 0.7479, 0.04587, 0.9449, 0.009511, 0.9606, 0.009858, 0.756, 0.04698, 0.5644, 0.3879, 0.5653, 0.3896, 0.4456, 0.377, 0.4458, 0.3757, 0.3902, 0.3708, 0.3545, 0.3721, 0.3489, 0.1209, 0.3846, 0.1171, 0.3846, 0.1143, 0.3484, 0.1179, 0.347, 0.1078, 0.3846, 0.1053, 0.4424, 0.3735, 0.4418, 0.3653, 0.443, 0.3653, 0.4434, 0.3734, 0.3845, 0.1029, 0.3468, 0.1052, 0.3467, 0.1042, 0.3845, 0.1019, 0.9866, 0.04548, 0.9975, 0.04544, 0.9976, 0.05563, 0.9877, 0.05603, 0.7893, 0.06608, 0.9835, 0.04582, 0.9844, 0.05615, 0.7906, 0.07608, 0.5622, 0.1076, 0.5614, 0.0971, 0.5643, 0.09677, 0.5655, 0.1073, 0.7932, 0.3917, 0.9842, 0.3963, 0.9839, 0.4052, 0.7926, 0.4003, 0.4341, 0.1043, 0.3872, 0.1029, 0.3872, 0.1019, 0.4343, 0.1033, 0.4336, 0.0464, 0.4314, 0.004881, 0.9196, 0.01042, 0.7313, 0.04522, 0.7597, 0.4383, 0.9519, 0.4773, 0.9381, 0.4774, 0.7519, 0.4392, 0.9881, 0.05918, 0.9976, 0.05853, 0.9972, 0.3935, 0.9878, 0.3932, 0.7916, 0.08228, 0.9845, 0.08244, 0.9842, 0.3857, 0.7938, 0.3856, 0.3917, 0.3848, 0.3539, 0.3876, 0.3538, 0.3865, 0.3916, 0.3838, 0.5727, 0.3891, 0.7421, 0.4353, 0.7358, 0.4359, 0.5714, 0.3904, 0.7356, 0.4394, 0.9148, 0.4762, 0.4369, 0.4752, 0.4393, 0.4339, 0.6136, 0.1311, 0.6134, 0.1065, 0.7517, 0.08648, 0.6136, 0.1336, 0.3111, 0.383, 0.3116, 0.3797, 0.3143, 0.3807, 0.3143, 0.3838, 0.04441, 0.3503, 0.04656, 0.3496, 0.04668, 0.3521, 0.04499, 0.3519, 0.03709, 0.1542, 0.03697, 0.1566, 0.03484, 0.1559, 0.03547, 0.1543, 0.3087, 0.1137, 0.3062, 0.1147, 0.3055, 0.1116, 0.3085, 0.1107, 0.443, 0.3759, 0.4408, 0.3772, 0.4405, 0.3762, 0.3136, 0.4053, 0.3162, 0.4055, 0.3164, 0.4092, 0.3129, 0.4091, 0.03448, 0.3679, 0.04453, 0.3732, 0.03263, 0.3693, 0.03268, 0.367, 0.3143, 0.3838, 0.311, 0.3845, 0.3111, 0.383, 0.3143, 0.3807, 0.3154, 0.381, 0.3143, 0.3838, 0.02885, 0.3678, 0.03007, 0.3653, 0.03193, 0.3665, 0.03134, 0.369, 0.02155, 0.1396, 0.01966, 0.1409, 0.01823, 0.1384, 0.02083, 0.137, 0.04499, 0.3519, 0.04361, 0.3507, 0.04441, 0.3503, 0.04668, 0.3521, 0.04654, 0.353, 0.04499, 0.3519, 0.02422, 0.1381, 0.02231, 0.1391, 0.0222, 0.1367, 0.03409, 0.1325, 0.3039, 0.08941, 0.303, 0.08565, 0.3064, 0.0854, 0.3063, 0.08905, 0.3416, 0.3867, 0.3417, 0.3839, 0.3448, 0.3839, 0.3448, 0.3868, 0.4424, 0.3735, 0.4434, 0.3734, 0.443, 0.3759, 0.3382, 0.1086, 0.3352, 0.1088, 0.3349, 0.1061, 0.3379, 0.1058, 0.4337, 0.1068, 0.4341, 0.1043, 0.4367, 0.1044, 0.4362, 0.1069, 0.4399, 0.3737, 0.4424, 0.3735, 0.443, 0.3759, 0.4405, 0.3762, 0.04241, 0.1253, 0.06366, 0.1183, 0.04826, 0.1252, 0.0292, 0.1317, 0.5592, 0.09274, 0.5617, 0.08989, 0.5652, 0.09195, 0.5621, 0.09384, 0.01756, 0.1316, 0.03502, 0.1271, 0.02051, 0.1347, 0.01759, 0.1364, 0.03113, 0.3711, 0.04481, 0.378, 0.02849, 0.3742, 0.02833, 0.3696, 0.5738, 0.3858, 0.5727, 0.3891, 0.5683, 0.3884, 0.5704, 0.3856, 0.5677, 0.09653, 0.5643, 0.09677, 0.5622, 0.094, 0.5666, 0.09325, 0.3162, 0.4174, 0.3123, 0.4172, 0.3126, 0.413, 0.3164, 0.4132, 0.3085, 0.1107, 0.3097, 0.1134, 0.3087, 0.1137, 0.5714, 0.3904, 0.5677, 0.3925, 0.5653, 0.3896, 0.5682, 0.3885, 0.3055, 0.1116, 0.3053, 0.1102, 0.3085, 0.1107, 0.5614, 0.0971, 0.558, 0.09728, 0.5583, 0.09442, 0.562, 0.09395, 0.5644, 0.3879, 0.5641, 0.3851, 0.5675, 0.3853, 0.5681, 0.3884, 0.6026, 0.1328, 0.6066, 0.1321, 0.6067, 0.1339, 0.6031, 0.1344, 0.6067, 0.1339, 0.6065, 0.3361, 0.6027, 0.3355, 0.6031, 0.1344, 0.6065, 0.3361, 0.6067, 0.1339, 0.6102, 0.1337, 0.61, 0.3362, 0.6136, 0.1336, 0.7517, 0.08648, 0.7497, 0.3825, 0.6134, 0.3363, 0.3074, 0.1219, 0.3104, 0.1222, 0.3105, 0.1255, 0.3072, 0.1257, 0.03198, 0.1663, 0.03232, 0.1632, 0.0348, 0.1633, 0.03497, 0.1666, 0.02876, 0.1623, 0.0313, 0.163, 0.03053, 0.1662, 0.02741, 0.1653, 0.007037, 0.1493, 0.008797, 0.1457, 0.01173, 0.1477, 0.0104, 0.1503, 0.3356, 0.1188, 0.3388, 0.1187, 0.3388, 0.1219, 0.3355, 0.1218, 0.3119, 0.1254, 0.3115, 0.1221, 0.3144, 0.1218, 0.3151, 0.1248, 0.4328, 0.119, 0.4332, 0.1161, 0.436, 0.1161, 0.4359, 0.1193, 0.0001061, 0.147, 0.002922, 0.1414, 0.00695, 0.1443, 0.004264, 0.1486, 0.5655, 0.1073, 0.569, 0.1068, 0.5696, 0.1105, 0.5658, 0.1109, 0.4372, 0.1192, 0.4371, 0.1162, 0.4399, 0.1161, 0.4403, 0.119, 0.5588, 0.1078, 0.5622, 0.1076, 0.5623, 0.1109, 0.5588, 0.1108, 0.3153, 0.3693, 0.3152, 0.3727, 0.3122, 0.373, 0.312, 0.3692, 0.04463, 0.3436, 0.042, 0.3439, 0.04146, 0.3408, 0.04453, 0.3402, 0.04002, 0.3411, 0.04099, 0.3442, 0.03846, 0.3451, 0.037, 0.3422, 0.02327, 0.3599, 0.02046, 0.3621, 0.01841, 0.3586, 0.02172, 0.3573, 0.3445, 0.3717, 0.3446, 0.3749, 0.3414, 0.375, 0.3412, 0.372, 0.3194, 0.3731, 0.3164, 0.3728, 0.3168, 0.3694, 0.32, 0.3699, 0.3512, 0.3718, 0.351, 0.3749, 0.3477, 0.3749, 0.3477, 0.3716, 0.4418, 0.3653, 0.439, 0.3656, 0.4384, 0.3627, 0.4416, 0.3622, 0.01872, 0.3636, 0.01502, 0.3669, 0.01175, 0.3616, 0.01571, 0.3595, 0.5751, 0.3732, 0.5746, 0.3769, 0.5711, 0.3765, 0.5714, 0.373, 0.4459, 0.3652, 0.443, 0.3653, 0.443, 0.3621, 0.4461, 0.3623, 0.5679, 0.373, 0.5679, 0.3763, 0.5646, 0.3762, 0.5645, 0.3732, 0.4281, 0.004948, 0.4275, 0.0004311, 0.4315, 0.0001062, 0.4314, 0.004881, 0.9445, 0.003634, 0.9841, 0.003182, 0.9449, 0.009511, 0.9196, 0.01042, 0.9848, 0.04283, 0.9866, 0.04548, 0.9835, 0.04582, 0.9675, 0.04444, 0.9839, 0.4052, 0.9871, 0.4054, 0.9854, 0.4071, 0.9683, 0.4078, 0.9381, 0.4774, 0.9719, 0.4816, 0.9377, 0.4828, 0.9148, 0.4762, 0.9877, 0.05603, 0.9881, 0.05918, 0.9845, 0.05949, 0.9844, 0.05615, 0.9842, 0.393, 0.9878, 0.3932, 0.9875, 0.3963, 0.9842, 0.3963, 0.3914, 0.3813, 0.394, 0.381, 0.3943, 0.3835, 0.3916, 0.3838, 0.3872, 0.1029, 0.3872, 0.1053, 0.3846, 0.1053, 0.3845, 0.1029, 0.4337, 0.05003, 0.4308, 0.05012, 0.4306, 0.04664, 0.4336, 0.0464, 0.7479, 0.04587, 0.7315, 0.04885, 0.7154, 0.04976, 0.7313, 0.04522, 0.7893, 0.06608, 0.7861, 0.06648, 0.7755, 0.06445, 0.7876, 0.06321, 0.7792, 0.4028, 0.7895, 0.4001, 0.7926, 0.4003, 0.7911, 0.4032, 0.72, 0.4347, 0.7358, 0.4359, 0.7519, 0.4392, 0.7356, 0.4394, 0.4364, 0.4336, 0.4366, 0.4301, 0.4394, 0.4303, 0.4393, 0.4339, 0.3876, 0.117, 0.3846, 0.1171, 0.3846, 0.1143, 0.3875, 0.1143, 0.7906, 0.07608, 0.7916, 0.08228, 0.7877, 0.07966, 0.7874, 0.07627, 0.3933, 0.3733, 0.3905, 0.3735, 0.3902, 0.3708, 0.3932, 0.3706, 0.79, 0.3916, 0.7901, 0.3883, 0.7938, 0.3856, 0.7932, 0.3917, 0.3111, 0.383, 0.04668, 0.3521, 0.04656, 0.3496, 0.3116, 0.3797, 0.03709, 0.1542, 0.3055, 0.1116, 0.3062, 0.1147, 0.03697, 0.1566, 0.3115, 0.388, 0.04563, 0.3553, 0.04654, 0.353, 0.311, 0.3845, 0.3141, 0.3874, 0.3162, 0.4055, 0.3136, 0.4053, 0.3115, 0.388, 0.3129, 0.4091, 0.04453, 0.3732, 0.03448, 0.3679, 0.3136, 0.4053, 0.03268, 0.367, 0.04389, 0.3539, 0.04563, 0.3553, 0.03448, 0.3679, 0.3143, 0.3838, 0.3173, 0.3842, 0.317, 0.3854, 0.04325, 0.3534, 0.03193, 0.3665, 0.03007, 0.3653, 0.04183, 0.3518, 0.02155, 0.1396, 0.03357, 0.1529, 0.03218, 0.1545, 0.01966, 0.1409, 0.03597, 0.1509, 0.3055, 0.1068, 0.3053, 0.1102, 0.03693, 0.1532, 0.04389, 0.3539, 0.04325, 0.3534, 0.04499, 0.3519, 0.0342, 0.1523, 0.02231, 0.1391, 0.02422, 0.1381, 0.03597, 0.1509, 0.03409, 0.1325, 0.303, 0.08565, 0.3039, 0.08941, 0.02422, 0.1381, 0.3063, 0.08905, 0.3083, 0.1072, 0.3055, 0.1068, 0.3039, 0.08941, 0.3416, 0.3867, 0.3173, 0.3842, 0.3181, 0.3814, 0.3417, 0.3839, 0.443, 0.3759, 0.4458, 0.3757, 0.4456, 0.377, 0.3114, 0.1102, 0.3349, 0.1061, 0.3352, 0.1088, 0.3122, 0.1128, 0.5592, 0.09274, 0.4393, 0.1032, 0.4388, 0.1008, 0.5617, 0.08989, 0.0292, 0.1317, 0.02051, 0.1347, 0.03502, 0.1271, 0.04241, 0.1253, 0.03113, 0.3711, 0.03956, 0.3739, 0.05729, 0.382, 0.04481, 0.378, 0.3509, 0.3866, 0.3509, 0.3878, 0.3478, 0.3879, 0.3478, 0.3868, 0.4456, 0.377, 0.5653, 0.3896, 0.5677, 0.3925, 0.4452, 0.3795, 0.446, 0.3733, 0.5641, 0.3851, 0.5644, 0.3879, 0.4458, 0.3757, 0.311, 0.1091, 0.3114, 0.1102, 0.3085, 0.1107, 0.4394, 0.1046, 0.5583, 0.09442, 0.558, 0.09728, 0.4397, 0.107, 0.5643, 0.09677, 0.5614, 0.0971, 0.562, 0.09395, 0.5622, 0.094, 0.5653, 0.3896, 0.5644, 0.3879, 0.5681, 0.3884, 0.5682, 0.3885, 0.6101, 0.1317, 0.6136, 0.1311, 0.6136, 0.1336, 0.6102, 0.1337, 0.6066, 0.1321, 0.6101, 0.1317, 0.6102, 0.1337, 0.6067, 0.1339, 0.5336, 0.1646, 0.6026, 0.1328, 0.6031, 0.1344, 0.5358, 0.1653, 0.6134, 0.3388, 0.6099, 0.3383, 0.61, 0.3362, 0.6134, 0.3363, 0.6136, 0.1336, 0.6134, 0.3363, 0.61, 0.3362, 0.6102, 0.1337, 0.6031, 0.1344, 0.6027, 0.3355, 0.5358, 0.3066, 0.5358, 0.1653, 0.4434, 0.3734, 0.446, 0.3733, 0.4458, 0.3757, 0.443, 0.3759, 0.4456, 0.377, 0.4452, 0.3795, 0.4424, 0.3788, 0.443, 0.3759, 0.3154, 0.381, 0.3181, 0.3814, 0.3173, 0.3842, 0.3143, 0.3838, 0.3115, 0.388, 0.311, 0.3845, 0.3143, 0.3838, 0.3141, 0.3874, 0.04361, 0.3507, 0.04499, 0.3519, 0.04325, 0.3534, 0.04183, 0.3518, 0.04499, 0.3519, 0.04654, 0.353, 0.04563, 0.3553, 0.04389, 0.3539, 0.3416, 0.3879, 0.3416, 0.3867, 0.3448, 0.3868, 0.3448, 0.388, 0.3164, 0.4092, 0.3164, 0.4132, 0.3126, 0.413, 0.3129, 0.4091, 0.3448, 0.3839, 0.3477, 0.3839, 0.3478, 0.3868, 0.3448, 0.3868, 0.04453, 0.3732, 0.05825, 0.3798, 0.03956, 0.3739, 0.03263, 0.3693, 0.03263, 0.3693, 0.03134, 0.369, 0.03193, 0.3665, 0.03268, 0.367, 0.03134, 0.369, 0.03113, 0.3711, 0.02833, 0.3696, 0.02885, 0.3678, 0.01823, 0.1384, 0.01759, 0.1364, 0.02051, 0.1347, 0.02083, 0.137, 0.02083, 0.137, 0.0222, 0.1367, 0.02231, 0.1391, 0.02155, 0.1396, 0.0222, 0.1367, 0.0292, 0.1317, 0.04826, 0.1252, 0.03409, 0.1325, 0.303, 0.08565, 0.3024, 0.08169, 0.3062, 0.08145, 0.3064, 0.0854, 0.3378, 0.1046, 0.3379, 0.1058, 0.3349, 0.1061, 0.3348, 0.105, 0.3379, 0.1058, 0.3408, 0.1056, 0.341, 0.1084, 0.3382, 0.1086, 0.3097, 0.1134, 0.3085, 0.1107, 0.3114, 0.1102, 0.3122, 0.1128, 0.3085, 0.1107, 0.3053, 0.1102, 0.3055, 0.1068, 0.3083, 0.1072, 0.5652, 0.09195, 0.5666, 0.09325, 0.5622, 0.094, 0.5621, 0.09384, 0.5621, 0.09384, 0.562, 0.09395, 0.5583, 0.09442, 0.5592, 0.09274, 0.5727, 0.3891, 0.5714, 0.3904, 0.5682, 0.3885, 0.5683, 0.3884, 0.5683, 0.3884, 0.5681, 0.3884, 0.5675, 0.3853, 0.5704, 0.3856, 0.3087, 0.1137, 0.3104, 0.1222, 0.3074, 0.1219, 0.3062, 0.1147, 0.03697, 0.1566, 0.0348, 0.1633, 0.03232, 0.1632, 0.03484, 0.1559, 0.03404, 0.1556, 0.0313, 0.163, 0.02876, 0.1623, 0.03218, 0.1545, 0.01966, 0.1409, 0.01173, 0.1477, 0.008797, 0.1457, 0.01823, 0.1384, 0.3382, 0.1086, 0.3388, 0.1187, 0.3356, 0.1188, 0.3352, 0.1088, 0.3122, 0.1128, 0.3144, 0.1218, 0.3115, 0.1221, 0.3097, 0.1134, 0.4362, 0.1069, 0.436, 0.1161, 0.4332, 0.1161, 0.4337, 0.1068, 0.01759, 0.1364, 0.00695, 0.1443, 0.002922, 0.1414, 0.01756, 0.1316, 0.5677, 0.09653, 0.569, 0.1068, 0.5655, 0.1073, 0.5643, 0.09677, 0.4397, 0.107, 0.4399, 0.1161, 0.4371, 0.1162, 0.4372, 0.1069, 0.5614, 0.0971, 0.5622, 0.1076, 0.5588, 0.1078, 0.558, 0.09728, 0.3072, 0.1257, 0.03497, 0.1666, 0.0348, 0.1633, 0.3074, 0.1219, 0.02741, 0.1653, 0.0104, 0.1503, 0.01173, 0.1477, 0.02876, 0.1623, 0.3355, 0.1218, 0.3151, 0.1248, 0.3144, 0.1218, 0.3356, 0.1188, 0.4399, 0.1161, 0.5588, 0.1078, 0.5588, 0.1108, 0.4403, 0.119, 0.03198, 0.1663, 0.03053, 0.1662, 0.0313, 0.163, 0.03232, 0.1632, 0.3104, 0.1222, 0.3115, 0.1221, 0.3119, 0.1254, 0.3105, 0.1255, 0.007037, 0.1493, 0.004264, 0.1486, 0.00695, 0.1443, 0.008797, 0.1457, 0.3388, 0.1187, 0.3419, 0.1185, 0.3421, 0.1218, 0.3388, 0.1219, 0.436, 0.1161, 0.4371, 0.1162, 0.4372, 0.1192, 0.4359, 0.1193, 0.5658, 0.1109, 0.5623, 0.1109, 0.5622, 0.1076, 0.5655, 0.1073, 0.3116, 0.3797, 0.3122, 0.373, 0.3152, 0.3727, 0.3143, 0.3807, 0.3105, 0.1255, 0.3153, 0.3693, 0.312, 0.3692, 0.3072, 0.1257, 0.04441, 0.3503, 0.042, 0.3439, 0.04463, 0.3436, 0.04656, 0.3496, 0.03497, 0.1666, 0.04453, 0.3402, 0.04146, 0.3408, 0.03198, 0.1663, 0.04183, 0.3518, 0.03846, 0.3451, 0.04099, 0.3442, 0.04361, 0.3507, 0.03053, 0.1662, 0.04002, 0.3411, 0.037, 0.3422, 0.02741, 0.1653, 0.02885, 0.3678, 0.02046, 0.3621, 0.02327, 0.3599, 0.03007, 0.3653, 0.0104, 0.1503, 0.02172, 0.3573, 0.01841, 0.3586, 0.007037, 0.1493, 0.3417, 0.3839, 0.3414, 0.375, 0.3446, 0.3749, 0.3448, 0.3839, 0.3388, 0.1219, 0.3445, 0.3717, 0.3412, 0.372, 0.3355, 0.1218, 0.3154, 0.381, 0.3164, 0.3728, 0.3194, 0.3731, 0.3181, 0.3814, 0.3151, 0.1248, 0.32, 0.3699, 0.3168, 0.3694, 0.3119, 0.1254, 0.3455, 0.1214, 0.3512, 0.3718, 0.3477, 0.3716, 0.3421, 0.1218, 0.4399, 0.3737, 0.439, 0.3656, 0.4418, 0.3653, 0.4424, 0.3735, 0.4359, 0.1193, 0.4416, 0.3622, 0.4384, 0.3627, 0.4328, 0.119, 0.02849, 0.3742, 0.01502, 0.3669, 0.01872, 0.3636, 0.02833, 0.3696, 0.004264, 0.1486, 0.01571, 0.3595, 0.01175, 0.3616, 0.0001061, 0.147, 0.5704, 0.3856, 0.5711, 0.3765, 0.5746, 0.3769, 0.5738, 0.3858, 0.611, 0.3735, 0.6134, 0.3388, 0.6134, 0.3363, 0.7497, 0.3825, 0.4434, 0.3734, 0.443, 0.3653, 0.4459, 0.3652, 0.446, 0.3733, 0.4403, 0.119, 0.4461, 0.3623, 0.443, 0.3621, 0.4372, 0.1192, 0.5641, 0.3851, 0.5646, 0.3762, 0.5679, 0.3763, 0.5675, 0.3853, 0.3122, 0.373, 0.04463, 0.3436, 0.04453, 0.3402, 0.312, 0.3692, 0.03846, 0.3451, 0.02327, 0.3599, 0.02172, 0.3573, 0.037, 0.3422, 0.3414, 0.375, 0.3194, 0.3731, 0.32, 0.3699, 0.3412, 0.372, 0.4461, 0.3623, 0.5645, 0.3732, 0.5646, 0.3762, 0.4459, 0.3652, 0.042, 0.3439, 0.04099, 0.3442, 0.04002, 0.3411, 0.04146, 0.3408, 0.3153, 0.3693, 0.3168, 0.3694, 0.3164, 0.3728, 0.3152, 0.3727, 0.02046, 0.3621, 0.01872, 0.3636, 0.01571, 0.3595, 0.01841, 0.3586, 0.3445, 0.3717, 0.3477, 0.3716, 0.3477, 0.3749, 0.3446, 0.3749, 0.4416, 0.3622, 0.443, 0.3621, 0.443, 0.3653, 0.4418, 0.3653, 0.5711, 0.3765, 0.5679, 0.3763, 0.5679, 0.373, 0.5714, 0.373, 0.9868, 0.0001061, 0.9841, 0.003182, 0.9445, 0.003634, 0.9445, 0.002891, 0.9975, 0.04544, 0.9866, 0.04548, 0.9848, 0.04283, 0.9856, 0.04221, 0.9868, 0.4083, 0.9854, 0.4071, 0.9871, 0.4054, 0.9975, 0.405, 0.9976, 0.05853, 0.9881, 0.05918, 0.9877, 0.05603, 0.9976, 0.05563, 0.9973, 0.3964, 0.9875, 0.3963, 0.9878, 0.3932, 0.9972, 0.3935, 0.4315, 0.0001062, 0.9445, 0.003634, 0.9196, 0.01042, 0.4314, 0.004881, 0.3439, 0.1054, 0.3438, 0.1043, 0.3467, 0.1042, 0.3468, 0.1052, 0.9841, 0.003182, 0.999, 0.003514, 0.9606, 0.009858, 0.9449, 0.009511, 0.9844, 0.4816, 0.9719, 0.4816, 0.9381, 0.4774, 0.9519, 0.4773, 0.9866, 0.04548, 0.9877, 0.05603, 0.9844, 0.05615, 0.9835, 0.04582, 0.9839, 0.4052, 0.9842, 0.3963, 0.9875, 0.3963, 0.9871, 0.4054, 0.9881, 0.05918, 0.9878, 0.3932, 0.9842, 0.393, 0.9845, 0.05949, 0.4405, 0.3762, 0.3943, 0.3835, 0.394, 0.381, 0.4399, 0.3737, 0.3538, 0.3839, 0.3914, 0.3813, 0.3916, 0.3838, 0.3538, 0.3865, 0.4337, 0.1068, 0.3872, 0.1053, 0.3872, 0.1029, 0.4341, 0.1043, 0.3468, 0.1052, 0.3845, 0.1029, 0.3846, 0.1053, 0.347, 0.1078, 0.4361, 0.1015, 0.4308, 0.05012, 0.4337, 0.05003, 0.4388, 0.1008, 0.4314, 0.004881, 0.4336, 0.0464, 0.4306, 0.04664, 0.4281, 0.004948, 0.5617, 0.08989, 0.7154, 0.04976, 0.7315, 0.04885, 0.5652, 0.09195, 0.9449, 0.009511, 0.7479, 0.04587, 0.7313, 0.04522, 0.9196, 0.01042, 0.5666, 0.09325, 0.7755, 0.06445, 0.7861, 0.06648, 0.5677, 0.09653, 0.9835, 0.04582, 0.7893, 0.06608, 0.7876, 0.06321, 0.9675, 0.04444, 0.5738, 0.3858, 0.7895, 0.4001, 0.7792, 0.4028, 0.5727, 0.3891, 0.9683, 0.4078, 0.7911, 0.4032, 0.7926, 0.4003, 0.9839, 0.4052, 0.5714, 0.3904, 0.7358, 0.4359, 0.72, 0.4347, 0.5677, 0.3925, 0.9148, 0.4762, 0.7356, 0.4394, 0.7519, 0.4392, 0.9381, 0.4774, 0.4452, 0.3795, 0.4394, 0.4303, 0.4366, 0.4301, 0.4424, 0.3788, 0.4337, 0.475, 0.4364, 0.4336, 0.4393, 0.4339, 0.4369, 0.4752, 0.3484, 0.1179, 0.3846, 0.1143, 0.3846, 0.1171, 0.3489, 0.1209, 0.4328, 0.119, 0.3876, 0.117, 0.3875, 0.1143, 0.4332, 0.1161, 0.9845, 0.05949, 0.7916, 0.08228, 0.7906, 0.07608, 0.9844, 0.05615, 0.569, 0.1068, 0.7874, 0.07627, 0.7877, 0.07966, 0.5696, 0.1105, 0.3545, 0.3721, 0.3902, 0.3708, 0.3905, 0.3735, 0.3542, 0.375, 0.439, 0.3656, 0.3933, 0.3733, 0.3932, 0.3706, 0.4384, 0.3627, 0.5751, 0.3732, 0.7901, 0.3883, 0.79, 0.3916, 0.5746, 0.3769, 0.9842, 0.3963, 0.7932, 0.3917, 0.7938, 0.3856, 0.9842, 0.393, 0.4336, 0.0464, 0.7313, 0.04522, 0.7154, 0.04976, 0.4337, 0.05003, 0.7356, 0.4394, 0.4393, 0.4339, 0.4394, 0.4303, 0.72, 0.4347, 0.3845, 0.1029, 0.3845, 0.1019, 0.3872, 0.1019, 0.3872, 0.1029, 0.3943, 0.3835, 0.3944, 0.3844, 0.3917, 0.3848, 0.3916, 0.3838, 0.7479, 0.04587, 0.756, 0.04698, 0.7379, 0.04953, 0.7315, 0.04885, 0.7597, 0.4383, 0.7519, 0.4392, 0.7358, 0.4359, 0.7421, 0.4353, 0.3872, 0.1053, 0.3875, 0.1143, 0.3846, 0.1143, 0.3846, 0.1053, 0.7893, 0.06608, 0.7906, 0.07608, 0.7874, 0.07627, 0.7861, 0.06648, 0.3876, 0.117, 0.3932, 0.3706, 0.3902, 0.3708, 0.3846, 0.1171, 0.3914, 0.3813, 0.3905, 0.3735, 0.3933, 0.3733, 0.394, 0.381, 0.7895, 0.4001, 0.79, 0.3916, 0.7932, 0.3917, 0.7926, 0.4003, 0.3122, 0.373, 0.3116, 0.3797, 0.04656, 0.3496, 0.04463, 0.3436, 0.03404, 0.1556, 0.03218, 0.1545, 0.03357, 0.1529, 0.03547, 0.1543, 0.03597, 0.1509, 0.03693, 0.1532, 0.03547, 0.1543, 0.0342, 0.1523, 0.03357, 0.1529, 0.0342, 0.1523, 0.03547, 0.1543, 0.03484, 0.1559, 0.03404, 0.1556, 0.03547, 0.1543, 0.03547, 0.1543, 0.03693, 0.1532, 0.03709, 0.1542, 0.7904, 0.08409, 0.7923, 0.3824, 0.7526, 0.3788, 0.7545, 0.09014, 0.7915, 0.3847, 0.7497, 0.3825, 0.7526, 0.3788, 0.7923, 0.3824, 0.7497, 0.3825, 0.7517, 0.08648, 0.7545, 0.09014, 0.7526, 0.3788, 0.7517, 0.08648, 0.7897, 0.08182, 0.7904, 0.08409, 0.7545, 0.09014, 0.4361, 0.1015, 0.4388, 0.1008, 0.4393, 0.1032, 0.4367, 0.1044, 0.4372, 0.1069, 0.4367, 0.1044, 0.4394, 0.1046, 0.4397, 0.107, 0.4393, 0.1032, 0.4394, 0.1046, 0.4367, 0.1044, 0.4341, 0.1043, 0.4343, 0.1033, 0.4367, 0.1044, 0.4367, 0.1044, 0.4372, 0.1069, 0.4362, 0.1069, 0.4315, 0.0001062, 0.9445, 0.002891, 0.9445, 0.003634, 0.3508, 0.3839, 0.3509, 0.3866, 0.3478, 0.3868, 0.3477, 0.3839, 0.3408, 0.1056, 0.3439, 0.1054, 0.344, 0.1081, 0.341, 0.1084, 0.302, 0.07755, 0.3059, 0.07721, 0.3062, 0.08145, 0.3024, 0.08169, 0.07533, 0.3862, 0.05729, 0.382, 0.03956, 0.3739, 0.05825, 0.3798, 0.3419, 0.1185, 0.3452, 0.1182, 0.3455, 0.1214, 0.3421, 0.1218, 0.3509, 0.3866, 0.3508, 0.3839, 0.3538, 0.3839, 0.3538, 0.3865, 0.347, 0.1078, 0.344, 0.1081, 0.3439, 0.1054, 0.3468, 0.1052, 0.4369, 0.48, 0.4329, 0.4795, 0.4337, 0.475, 0.4369, 0.4752, 0.3489, 0.1209, 0.3455, 0.1214, 0.3452, 0.1182, 0.3484, 0.1179, 0.3542, 0.375, 0.351, 0.3749, 0.3512, 0.3718, 0.3545, 0.3721, 0.3408, 0.1056, 0.3408, 0.1044, 0.3438, 0.1043, 0.3439, 0.1054, 0.3024, 0.08169, 0.04826, 0.1252, 0.06366, 0.1183, 0.302, 0.07755, 0.05825, 0.3798, 0.3126, 0.413, 0.3123, 0.4172, 0.07533, 0.3862, 0.344, 0.1081, 0.3452, 0.1182, 0.3419, 0.1185, 0.341, 0.1084, 0.3477, 0.3839, 0.3477, 0.3749, 0.351, 0.3749, 0.3508, 0.3839, 0.9377, 0.4828, 0.9719, 0.4816, 0.966, 0.4845, 0.9377, 0.4828, 0.4369, 0.48, 0.4369, 0.4752, 0.9148, 0.4762, 0.3538, 0.3865, 0.3539, 0.3876, 0.3509, 0.3878, 0.3509, 0.3866, 0.347, 0.1078, 0.3484, 0.1179, 0.3452, 0.1182, 0.344, 0.1081, 0.3489, 0.1209, 0.3545, 0.3721, 0.3512, 0.3718, 0.3455, 0.1214, 0.3508, 0.3839, 0.351, 0.3749, 0.3542, 0.375, 0.3538, 0.3839, 0.007897, 0.7932, 0.1633, 0.7954, 0.1588, 0.796, 0.008284, 0.7963, 0.5057, 0.8042, 0.3616, 0.8012, 0.3574, 0.8003, 0.5064, 0.8015, 0.3561, 0.668, 0.3574, 0.8003, 0.1633, 0.7954, 0.1651, 0.6644, 0.6982, 0.939, 0.7015, 0.939, 0.7004, 0.9423, 0.9422, 0.9393, 0.9458, 0.9401, 0.9426, 0.9433, 0.5877, 0.9902, 0.5197, 0.9584, 0.5196, 0.763, 0.5877, 0.7318, 0.5876, 0.9902, 0.5197, 0.9584, 0.5196, 0.763, 0.5877, 0.7318, 0.7384, 0.6466, 0.7367, 0.6458, 0.7367, 0.5766, 0.7384, 0.5759, 0.7367, 0.5766, 0.7367, 0.6458, 0.6434, 0.6458, 0.6434, 0.5766, 0.6424, 0.6475, 0.6434, 0.6458, 0.7367, 0.6458, 0.7377, 0.6475, 0.7377, 0.5749, 0.7367, 0.5766, 0.6434, 0.5766, 0.6423, 0.5749, 0.6417, 0.5759, 0.6434, 0.5766, 0.6434, 0.6458, 0.6417, 0.6466, 0.7365, 0.5766, 0.7365, 0.6456, 0.6434, 0.6456, 0.6434, 0.5766, 0.9464, 0.7753, 0.9427, 0.7761, 0.943, 0.7727, 0.7005, 0.7731, 0.943, 0.7727, 0.9427, 0.7761, 0.7006, 0.7764, 0.7006, 0.7764, 0.9427, 0.7761, 0.9293, 0.7943, 0.7137, 0.7935, 0.6406, 0.546, 0.6599, 0.6427, 0.6406, 0.546, 0.7598, 0.6091, 0.7125, 0.607, 0.6417, 0.6428, 0.6406, 0.546, 0.6406, 0.546, 0.7114, 0.609, 0.6406, 0.546, 0.7021, 0.6437, 0.6406, 0.546, 0.7117, 0.6307, 0.6406, 0.546, 0.6841, 0.6432, 0.6406, 0.546, 0.6406, 0.546, 0.7121, 0.6311, 0.7128, 0.6318, 0.6839, 0.6662])
me_base.materials.append(mat_material)
me_base.use_remesh_preserve_volume = False
me_base.use_remesh_preserve_attributes = False
me_base.use_mirror_vertex_groups = False
me_base.update()

# ---- objects
ob_balancaportaladoesq_001 = bpy.data.objects.new('BalancaPortaLadoEsq.001', me_base_003)
ob_balancaportaladoesq = bpy.data.objects.new('BalancaPortaLadoEsq', me_base_002)
ob_balancaportafrente = bpy.data.objects.new('BalancaPortaFrente', me_base_001)
ob_balancabase = bpy.data.objects.new('BalancaBase', me_base)

# ---- transforms, parenting, visibility, modifiers, constraints
ob_balancaportaladoesq_001.location = (1.901, 3.522, 2.53)
ob_balancaportaladoesq_001.rotation_euler = (0.0, 0.0, -1.571)
ob_balancaportaladoesq_001.scale = (1.0, -1.0, 1.0)
ob_balancaportaladoesq_001.lock_rotations_4d = False
ob_balancaportaladoesq_001.empty_display_type = 'ARROWS'
ob_balancaportaladoesq_001.lineart.crease_threshold = 0.0
ob_balancaportaladoesq.location = (-0.8943, 3.522, 2.53)
ob_balancaportaladoesq.rotation_euler = (0.0, 0.0, -1.571)
ob_balancaportaladoesq.lock_rotations_4d = False
ob_balancaportaladoesq.empty_display_type = 'ARROWS'
ob_balancaportaladoesq.lineart.crease_threshold = 0.0
ob_balancaportafrente.location = (-0.8769, 1.09, 2.53)
ob_balancaportafrente.lock_rotations_4d = False
ob_balancaportafrente.empty_display_type = 'ARROWS'
ob_balancaportafrente.lineart.crease_threshold = 0.0
ob_balancabase.location = (0.0, 0.0, -0.5199)
ob_balancabase.lock_rotations_4d = False
ob_balancabase.empty_display_type = 'ARROWS'
ob_balancabase.lineart.crease_threshold = 0.0

# ---- collection membership
col_collection_1.objects.link(ob_balancaportaladoesq_001)
col_collection_1.objects.link(ob_balancaportaladoesq)
col_collection_1.objects.link(ob_balancaportafrente)
col_collection_1.objects.link(ob_balancabase)

# ---- scene / render settings (as saved in the file)
scene.frame_start = 1; scene.frame_end = 250; scene.frame_set(1)
scene.render.engine = 'BLENDER_EEVEE_NEXT'
scene.render.image_settings.color_mode = 'RGB'
scene.render.image_settings.compression = 90
scene.render.resolution_percentage = 50
scene.render.dither_intensity = 0.0
scene.render.bake_margin = 2
scene.render.bake_bias = 0.0
scene.cycles.use_denoising = False
scene.cycles.samples = 10
scene.cycles.sampling_pattern = 'TABULATED_SOBOL'
scene.cycles.light_sampling_threshold = 0.0
scene.cycles.use_adaptive_sampling = False
scene.cycles.use_light_tree = False
scene.cycles.blur_glossy = 0.0
scene.cycles.volume_bounces = 1
scene.cycles.pixel_filter_type = 'GAUSSIAN'
scene.cycles.sample_clamp_indirect = 0.0
scene.view_settings.view_transform = 'Standard'
bpy.context.view_layer.update()

# ---- added for rendering (the .blend has no active camera and no usable light): camera, sun
cam_auto = bpy.data.cameras.new('AutoCamera')
cam_auto.lens = 50.0
cam_auto.sensor_width = 36.0
cam_auto.clip_end = 1000.0
ob_auto_camera = bpy.data.objects.new('AutoCamera', cam_auto)
scene.collection.objects.link(ob_auto_camera)
ob_auto_camera.location = (6.66516, -5.88203, 7.1066)
ob_auto_camera.rotation_euler = (1.09748, -7.21219e-08, 0.694738)
scene.camera = ob_auto_camera
light_auto_sun = bpy.data.lights.new('AutoSun', 'SUN')
light_auto_sun.energy = 3.0
light_auto_sun.angle = 0.0523599
ob_auto_sun = bpy.data.objects.new('AutoSun', light_auto_sun)
scene.collection.objects.link(ob_auto_sun)
ob_auto_sun.rotation_euler = (0.872665, 0.174533, 0.523599)
bpy.context.view_layer.update()
